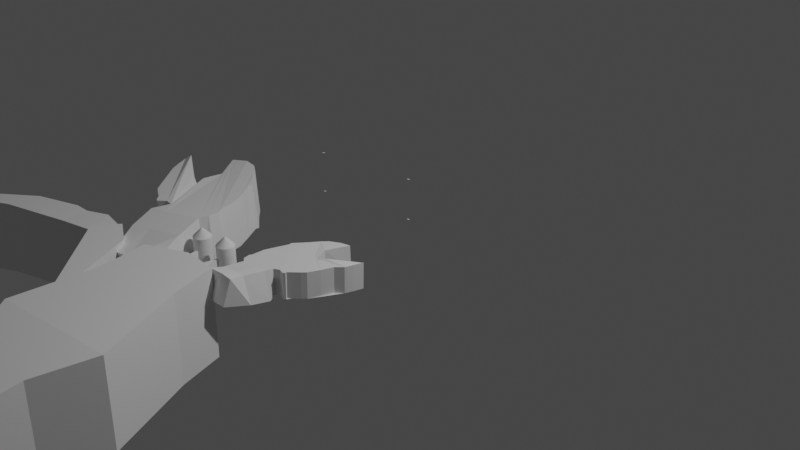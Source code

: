 # Source: Hermit_Crab.blend  (saved by Blender 2.80.42; exported with 4.5.12 LTS)
import bpy
from mathutils import Matrix  # noqa: F401  (used for matrix-valued properties, if any)

bpy.ops.wm.read_factory_settings(use_empty=True)
scene = bpy.context.scene
scene.name = 'Scene'

# ---- collections
col_collection = bpy.data.collections.new('Collection'); scene.collection.children.link(col_collection)
col_collection_1 = bpy.data.collections.new('Collection 1'); col_collection.children.link(col_collection_1)

# ---- world
world_world = bpy.data.worlds.new('World'); scene.world = world_world
world_world.use_nodes = True; world_world.node_tree.nodes.clear()
_N = world_world.node_tree.nodes; _L = world_world.node_tree.links
n0 = _N.new('ShaderNodeOutputWorld'); n0.name = 'World Output'; n0.location = (300, 300)
n1 = _N.new('ShaderNodeBackground'); n1.name = 'Background'; n1.location = (10, 300)
n1.inputs[0].default_value = (0.05088, 0.05088, 0.05088, 1.0)
_L.new(n1.outputs[0], n0.inputs[0])
n0.is_active_output = True
world_world.color = (0.05088, 0.05088, 0.05088)
world_world.use_sun_shadow = False
world_world.sun_shadow_jitter_overblur = 0.0

# ---- cameras
cam_camera = bpy.data.cameras.new('Camera')
cam_camera.clip_end = 100.0
cam_camera.ortho_scale = 7.314
cam_camera.dof.focus_distance = 0.0
cam_camera.dof.aperture_fstop = 128.0

# ---- lights
light_light = bpy.data.lights.new('Light', 'POINT')
light_light.transmission_factor = 0.0
light_light.cutoff_distance = 30.0
light_light.energy = 1000.0
light_light.shadow_buffer_clip_start = 1.001
light_light.shadow_soft_size = 0.1
light_light.shadow_maximum_resolution = 0.006
light_light.use_absolute_resolution = True

# ---- meshes
me_cylinder = bpy.data.meshes.new('Cylinder')
me_cylinder.from_pydata([(-1.26, -0.8176, -0.03529), (-1.444, -0.7722, -0.05445), (-1.622, -0.7898, -0.08443), (-1.379, -1.137, -0.0679), (-1.373, -1.365, -0.04766), (-2.012, -1.085, -0.07045), (-2.062, -1.125, -0.115), (-1.976, -1.272, -0.1059), (-1.917, -1.362, -0.09985), (-1.892, -1.397, -0.09722), (-1.756, -1.477, -0.08308), (-1.633, -1.653, -0.07025), (-1.497, -1.819, -0.05608), (-1.419, -1.867, -0.04801), (-1.23, -1.969, -0.02832), (-1.231, -1.995, -0.02839), (-1.194, -2.016, -0.02454), (-1.106, -1.958, -0.01533), (-1.033, -1.976, -0.007747), (-1.005, -1.978, -0.004898), (-0.9351, -2.1, 0.00241), (-0.7623, -2.052, 0.02041), (-0.4921, -2.01, 0.04855), (-0.4372, -1.936, 0.05426), (-0.4456, -1.818, 0.05339), (-0.4813, -1.773, 0.04967), (-0.5436, -1.567, 0.04319), (-0.6594, -1.392, 0.03113), (-0.7878, -1.214, 0.01387), (-0.7844, -1.173, 0.01422), (-1.01, -1.005, -0.009309), (-1.157, -0.8831, -0.02455), (-1.307, -0.8176, 0.4172), (-1.491, -0.7722, 0.3981), (-1.7, -0.8054, 0.3561), (-1.426, -1.137, 0.3846), (-1.42, -1.365, 0.4049), (-2.059, -1.085, 0.3821), (-2.11, -1.125, 0.3375), (-2.023, -1.272, 0.3466), (-1.964, -1.362, 0.3527), (-1.939, -1.397, 0.3553), (-1.803, -1.477, 0.3694), (-1.68, -1.653, 0.3823), (-1.544, -1.819, 0.3964), (-1.466, -1.867, 0.4045), (-1.277, -1.969, 0.4242), (-1.278, -1.995, 0.4241), (-1.241, -2.016, 0.428), (-1.153, -1.958, 0.4372), (-1.08, -1.976, 0.4448), (-1.052, -1.978, 0.4476), (-1.107, -2.159, 0.4419), (-0.9124, -2.126, 0.4622), (-0.5171, -2.024, 0.5034), (-0.4843, -1.936, 0.5068), (-0.4927, -1.818, 0.5059), (-0.5284, -1.773, 0.5022), (-0.5907, -1.567, 0.4957), (-0.7065, -1.392, 0.4836), (-0.8425, -1.225, 0.4695), (-0.8392, -1.184, 0.4698), (-1.065, -1.016, 0.4463), (-1.204, -0.8831, 0.428), (-0.6053, -2.385, -0.000479), (-0.7781, -2.433, -0.01848), (-0.3343, -2.323, 0.05928), (-0.7554, -2.4, 0.4413), (-0.9576, -2.455, 0.4203), (-0.3822, -2.328, 0.4802), (-0.5705, -2.658, -0.08128), (-0.7443, -2.707, -0.08128), (-0.2948, -2.597, -0.04991), (-0.5188, -2.769, 0.3737), (-0.7147, -2.803, 0.3737), (-0.3062, -2.624, 0.3737), (-1.563, -0.9714, 0.3704), (-1.554, -1.357, -0.09338), (-1.601, -1.357, 0.3591), (-1.469, -1.409, 0.3231), (-0.4813, -1.773, 0.04967), (-0.5436, -1.567, 0.04319), (-0.5907, -1.567, 0.4957), (-0.5284, -1.773, 0.5022), (-1.497, -1.819, -0.05608), (-1.419, -1.867, -0.04801), (-1.466, -1.867, 0.4045), (-1.544, -1.819, 0.3964), (-0.5436, -1.567, 0.04319), (-0.6594, -1.392, 0.03113), (-0.7065, -1.392, 0.4836), (-0.5907, -1.567, 0.4957), (-1.419, -1.867, -0.04801), (-1.23, -1.969, -0.02832), (-1.277, -1.969, 0.4242), (-1.466, -1.867, 0.4045), (-1.26, -0.8176, -0.03529), (-1.444, -0.7722, -0.05445), (-1.491, -0.7722, 0.3981), (-1.307, -0.8176, 0.4172), (-0.6594, -1.392, 0.03113), (-0.7878, -1.214, 0.01387), (-0.8425, -1.225, 0.4695), (-0.7065, -1.392, 0.4836), (-1.23, -1.969, -0.02832), (-1.231, -1.995, -0.02839), (-1.278, -1.995, 0.4241), (-1.277, -1.969, 0.4242), (-1.444, -0.7722, -0.05445), (-1.622, -0.7898, -0.08443), (-1.7, -0.8054, 0.3561), (-1.491, -0.7722, 0.3981), (-0.7878, -1.214, 0.01387), (-0.7844, -1.173, 0.01422), (-0.8392, -1.184, 0.4698), (-0.8425, -1.225, 0.4695), (-1.231, -1.995, -0.02839), (-1.194, -2.016, -0.02454), (-1.241, -2.016, 0.428), (-1.278, -1.995, 0.4241), (-1.622, -0.7898, -0.08443), (-1.379, -1.137, -0.0679), (-1.426, -1.137, 0.3846), (-1.563, -0.9714, 0.3704), (-1.7, -0.8054, 0.3561), (-0.7844, -1.173, 0.01422), (-1.01, -1.005, -0.009309), (-1.065, -1.016, 0.4463), (-0.8392, -1.184, 0.4698), (-1.194, -2.016, -0.02454), (-1.106, -1.958, -0.01533), (-1.153, -1.958, 0.4372), (-1.241, -2.016, 0.428), (-1.379, -1.137, -0.0679), (-1.373, -1.365, -0.04766), (-1.42, -1.365, 0.4049), (-1.426, -1.137, 0.3846), (-1.01, -1.005, -0.009309), (-1.157, -0.8831, -0.02455), (-1.204, -0.8831, 0.428), (-1.065, -1.016, 0.4463), (-1.106, -1.958, -0.01533), (-1.033, -1.976, -0.007747), (-1.08, -1.976, 0.4448), (-1.153, -1.958, 0.4372), (-1.157, -0.8831, -0.02455), (-1.26, -0.8176, -0.03529), (-1.307, -0.8176, 0.4172), (-1.204, -0.8831, 0.428), (-1.033, -1.976, -0.007747), (-1.005, -1.978, -0.004898), (-1.052, -1.978, 0.4476), (-1.08, -1.976, 0.4448), (-1.005, -1.978, -0.004898), (-0.9351, -2.1, 0.00241), (-1.107, -2.159, 0.4419), (-1.052, -1.978, 0.4476), (-2.062, -1.125, -0.115), (-1.976, -1.272, -0.1059), (-2.023, -1.272, 0.3466), (-2.11, -1.125, 0.3375), (-0.4921, -2.01, 0.04855), (-0.5171, -2.024, 0.5034), (-0.3822, -2.328, 0.4802), (-0.3343, -2.323, 0.05928), (-1.976, -1.272, -0.1059), (-1.917, -1.362, -0.09985), (-1.964, -1.362, 0.3527), (-2.023, -1.272, 0.3466), (-0.9124, -2.126, 0.4622), (-1.107, -2.159, 0.4419), (-0.9576, -2.455, 0.4203), (-0.7554, -2.4, 0.4413), (-1.917, -1.362, -0.09985), (-1.892, -1.397, -0.09722), (-1.939, -1.397, 0.3553), (-1.964, -1.362, 0.3527), (-0.4921, -2.01, 0.04855), (-0.4372, -1.936, 0.05426), (-0.4843, -1.936, 0.5068), (-0.5171, -2.024, 0.5034), (-1.892, -1.397, -0.09722), (-1.756, -1.477, -0.08308), (-1.803, -1.477, 0.3694), (-1.939, -1.397, 0.3553), (-0.4372, -1.936, 0.05426), (-0.4456, -1.818, 0.05339), (-0.4927, -1.818, 0.5059), (-0.4843, -1.936, 0.5068), (-1.756, -1.477, -0.08308), (-1.633, -1.653, -0.07025), (-1.68, -1.653, 0.3823), (-1.803, -1.477, 0.3694), (-0.4456, -1.818, 0.05339), (-0.4813, -1.773, 0.04967), (-0.5284, -1.773, 0.5022), (-0.4927, -1.818, 0.5059), (-1.633, -1.653, -0.07025), (-1.497, -1.819, -0.05608), (-1.544, -1.819, 0.3964), (-1.68, -1.653, 0.3823), (-0.3822, -2.328, 0.4802), (-0.7554, -2.4, 0.4413), (-0.5188, -2.769, 0.3737), (-0.3062, -2.624, 0.3737), (-1.107, -2.159, 0.4419), (-0.9351, -2.1, 0.00241), (-0.7781, -2.433, -0.01848), (-0.9576, -2.455, 0.4203), (-0.5171, -2.024, 0.5034), (-0.9124, -2.126, 0.4622), (-0.7554, -2.4, 0.4413), (-0.3822, -2.328, 0.4802), (-0.7623, -2.052, 0.02041), (-0.4921, -2.01, 0.04855), (-0.3343, -2.323, 0.05928), (-0.6053, -2.385, -0.000479), (-0.9576, -2.455, 0.4203), (-0.7781, -2.433, -0.01848), (-0.7443, -2.707, -0.08128), (-0.7147, -2.803, 0.3737), (-0.7554, -2.4, 0.4413), (-0.9576, -2.455, 0.4203), (-0.7147, -2.803, 0.3737), (-0.5188, -2.769, 0.3737), (-1.554, -1.357, -0.09338), (-1.601, -1.357, 0.3591), (-1.469, -1.409, 0.3231), (-1.42, -1.365, 0.4049), (-1.373, -1.365, -0.04766), (-1.429, -1.409, -0.05555), (-1.469, -1.409, 0.3231), (-2.012, -1.085, -0.07045), (-2.059, -1.085, 0.3821), (-1.601, -1.357, 0.3591), (-1.554, -1.357, -0.09338), (-1.327, -1.351, -0.04032), (0.4147, -1.261, 0.3447), (0.5082, -1.203, 0.3424), (0.6105, -1.181, 0.3468), (0.539, -1.415, 0.3548), (0.5749, -1.542, 0.3437), (0.8746, -1.274, 0.3106), (0.9121, -1.286, 0.3325), (0.8906, -1.383, 0.3336), (0.8743, -1.442, 0.3343), (0.8665, -1.466, 0.3346), (0.806, -1.535, 0.3363), (0.7693, -1.653, 0.3379), (0.7239, -1.769, 0.3396), (0.6897, -1.809, 0.3405), (0.6035, -1.899, 0.3429), (0.6084, -1.913, 0.3429), (0.5918, -1.931, 0.3433), (0.5326, -1.915, 0.3444), (0.4958, -1.938, 0.3453), (0.481, -1.944, 0.3457), (0.464, -2.024, 0.3466), (0.36, -2.028, 0.3487), (0.2033, -2.053, 0.3521), (0.16, -2.023, 0.3528), (0.1435, -1.957, 0.3526), (0.1552, -1.926, 0.3522), (0.1528, -1.801, 0.3514), (0.1854, -1.684, 0.35), (0.2248, -1.563, 0.3506), (0.2157, -1.542, 0.3507), (0.3104, -1.409, 0.3478), (0.3695, -1.316, 0.346), (0.4093, -1.263, 0.08214), (0.5028, -1.205, 0.07985), (0.6255, -1.185, 0.0888), (0.5337, -1.417, 0.09221), (0.5695, -1.543, 0.08107), (0.8693, -1.276, 0.04804), (0.9068, -1.288, 0.06992), (0.8853, -1.384, 0.071), (0.869, -1.444, 0.07173), (0.8612, -1.468, 0.07205), (0.8006, -1.536, 0.07374), (0.7639, -1.655, 0.07527), (0.7186, -1.771, 0.07696), (0.6844, -1.811, 0.07793), (0.5981, -1.901, 0.08028), (0.603, -1.915, 0.08028), (0.5864, -1.933, 0.08074), (0.5273, -1.917, 0.08184), (0.4904, -1.94, 0.08274), (0.4756, -1.946, 0.08308), (0.5382, -2.036, 0.0824), (0.4247, -2.052, 0.08483), (0.1884, -2.067, 0.08975), (0.1546, -2.025, 0.09016), (0.1381, -1.958, 0.09005), (0.1499, -1.927, 0.08961), (0.1474, -1.803, 0.08883), (0.1801, -1.686, 0.08739), (0.2254, -1.57, 0.0857), (0.2163, -1.548, 0.08574), (0.311, -1.415, 0.08293), (0.3641, -1.317, 0.08343), (0.3353, -2.238, 0.372), (0.4393, -2.234, 0.3698), (0.1726, -2.254, 0.3573), (0.3894, -2.23, 0.1081), (0.511, -2.224, 0.1056), (0.1706, -2.257, 0.1128), (0.3707, -2.393, 0.4208), (0.474, -2.389, 0.4082), (0.2074, -2.409, 0.4227), (0.3311, -2.473, 0.1639), (0.4438, -2.457, 0.1498), (0.1893, -2.431, 0.1792), (0.5796, -1.301, 0.09051), (0.6753, -1.504, 0.3568), (0.6699, -1.506, 0.09418), (0.6095, -1.557, 0.1244), (0.1552, -1.926, 0.3522), (0.1528, -1.801, 0.3514), (0.1474, -1.803, 0.08883), (0.1499, -1.927, 0.08961), (0.7239, -1.769, 0.3396), (0.6897, -1.809, 0.3405), (0.6844, -1.811, 0.07793), (0.7186, -1.771, 0.07696), (0.1528, -1.801, 0.3514), (0.1854, -1.684, 0.35), (0.1801, -1.686, 0.08739), (0.1474, -1.803, 0.08883), (0.6897, -1.809, 0.3405), (0.6035, -1.899, 0.3429), (0.5981, -1.901, 0.08028), (0.6844, -1.811, 0.07793), (0.4147, -1.261, 0.3447), (0.5082, -1.203, 0.3424), (0.5028, -1.205, 0.07985), (0.4093, -1.263, 0.08214), (0.1854, -1.684, 0.35), (0.2248, -1.563, 0.3506), (0.2254, -1.57, 0.0857), (0.1801, -1.686, 0.08739), (0.6035, -1.899, 0.3429), (0.6084, -1.913, 0.3429), (0.603, -1.915, 0.08028), (0.5981, -1.901, 0.08028), (0.5082, -1.203, 0.3424), (0.6105, -1.181, 0.3468), (0.6255, -1.185, 0.0888), (0.5028, -1.205, 0.07985), (0.2248, -1.563, 0.3506), (0.2157, -1.542, 0.3507), (0.2163, -1.548, 0.08574), (0.2254, -1.57, 0.0857), (0.6084, -1.913, 0.3429), (0.5918, -1.931, 0.3433), (0.5864, -1.933, 0.08074), (0.603, -1.915, 0.08028), (0.6105, -1.181, 0.3468), (0.539, -1.415, 0.3548), (0.5337, -1.417, 0.09221), (0.5796, -1.301, 0.09051), (0.6255, -1.185, 0.0888), (0.2157, -1.542, 0.3507), (0.3104, -1.409, 0.3478), (0.311, -1.415, 0.08293), (0.2163, -1.548, 0.08574), (0.5918, -1.931, 0.3433), (0.5326, -1.915, 0.3444), (0.5273, -1.917, 0.08184), (0.5864, -1.933, 0.08074), (0.539, -1.415, 0.3548), (0.5749, -1.542, 0.3437), (0.5695, -1.543, 0.08107), (0.5337, -1.417, 0.09221), (0.3104, -1.409, 0.3478), (0.3695, -1.316, 0.346), (0.3641, -1.317, 0.08343), (0.311, -1.415, 0.08293), (0.5326, -1.915, 0.3444), (0.4958, -1.938, 0.3453), (0.4904, -1.94, 0.08274), (0.5273, -1.917, 0.08184), (0.3695, -1.316, 0.346), (0.4147, -1.261, 0.3447), (0.4093, -1.263, 0.08214), (0.3641, -1.317, 0.08343), (0.4958, -1.938, 0.3453), (0.481, -1.944, 0.3457), (0.4756, -1.946, 0.08308), (0.4904, -1.94, 0.08274), (0.481, -1.944, 0.3457), (0.464, -2.024, 0.3466), (0.5382, -2.036, 0.0824), (0.4756, -1.946, 0.08308), (0.9121, -1.286, 0.3325), (0.8906, -1.383, 0.3336), (0.8853, -1.384, 0.071), (0.9068, -1.288, 0.06992), (0.2033, -2.053, 0.3521), (0.1884, -2.067, 0.08975), (0.1706, -2.257, 0.1128), (0.1726, -2.254, 0.3573), (0.8906, -1.383, 0.3336), (0.8743, -1.442, 0.3343), (0.869, -1.444, 0.07173), (0.8853, -1.384, 0.071), (0.4247, -2.052, 0.08483), (0.5382, -2.036, 0.0824), (0.511, -2.224, 0.1056), (0.3894, -2.23, 0.1081), (0.8743, -1.442, 0.3343), (0.8665, -1.466, 0.3346), (0.8612, -1.468, 0.07205), (0.869, -1.444, 0.07173), (0.2033, -2.053, 0.3521), (0.16, -2.023, 0.3528), (0.1546, -2.025, 0.09016), (0.1884, -2.067, 0.08975), (0.8665, -1.466, 0.3346), (0.806, -1.535, 0.3363), (0.8006, -1.536, 0.07374), (0.8612, -1.468, 0.07205), (0.16, -2.023, 0.3528), (0.1435, -1.957, 0.3526), (0.1381, -1.958, 0.09005), (0.1546, -2.025, 0.09016), (0.806, -1.535, 0.3363), (0.7693, -1.653, 0.3379), (0.7639, -1.655, 0.07527), (0.8006, -1.536, 0.07374), (0.1435, -1.957, 0.3526), (0.1552, -1.926, 0.3522), (0.1499, -1.927, 0.08961), (0.1381, -1.958, 0.09005), (0.7693, -1.653, 0.3379), (0.7239, -1.769, 0.3396), (0.7186, -1.771, 0.07696), (0.7639, -1.655, 0.07527), (0.1706, -2.257, 0.1128), (0.3894, -2.23, 0.1081), (0.3311, -2.473, 0.1639), (0.1893, -2.431, 0.1792), (0.5382, -2.036, 0.0824), (0.464, -2.024, 0.3466), (0.4393, -2.234, 0.3698), (0.511, -2.224, 0.1056), (0.1884, -2.067, 0.08975), (0.4247, -2.052, 0.08483), (0.3894, -2.23, 0.1081), (0.1706, -2.257, 0.1128), (0.36, -2.028, 0.3487), (0.2033, -2.053, 0.3521), (0.1726, -2.254, 0.3573), (0.3353, -2.238, 0.372), (0.511, -2.224, 0.1056), (0.4393, -2.234, 0.3698), (0.474, -2.389, 0.4082), (0.4438, -2.457, 0.1498), (0.3894, -2.23, 0.1081), (0.511, -2.224, 0.1056), (0.4438, -2.457, 0.1498), (0.3311, -2.473, 0.1639), (0.6753, -1.504, 0.3568), (0.6699, -1.506, 0.09418), (0.6095, -1.557, 0.1244), (0.5695, -1.543, 0.08107), (0.5749, -1.542, 0.3437), (0.6139, -1.556, 0.3441), (0.6095, -1.557, 0.1244), (0.8746, -1.274, 0.3106), (0.8693, -1.276, 0.04804), (0.6699, -1.506, 0.09418), (0.6753, -1.504, 0.3568), (0.5467, -1.542, 0.3428)], [], [(5, 6, 38, 37), (65, 64, 70, 71), (20, 21, 64, 65), (71, 70, 73, 74), (70, 72, 75, 73), (64, 66, 72, 70), (66, 69, 75, 72), (80, 81, 82, 83), (26, 81, 80, 25), (58, 82, 81, 26), (57, 83, 82, 58), (25, 80, 83, 57), (84, 85, 86, 87), (13, 85, 84, 12), (45, 86, 85, 13), (44, 87, 86, 45), (12, 84, 87, 44), (88, 89, 90, 91), (27, 89, 88, 26), (59, 90, 89, 27), (58, 91, 90, 59), (26, 88, 91, 58), (92, 93, 94, 95), (14, 93, 92, 13), (46, 94, 93, 14), (45, 95, 94, 46), (13, 92, 95, 45), (96, 97, 98, 99), (1, 97, 96, 0), (33, 98, 97, 1), (32, 99, 98, 33), (0, 96, 99, 32), (100, 101, 102, 103), (28, 101, 100, 27), (60, 102, 101, 28), (59, 103, 102, 60), (27, 100, 103, 59), (104, 105, 106, 107), (15, 105, 104, 14), (47, 106, 105, 15), (46, 107, 106, 47), (14, 104, 107, 46), (108, 109, 110, 111), (2, 109, 108, 1), (34, 110, 109, 2), (33, 111, 110, 34), (1, 108, 111, 33), (112, 113, 114, 115), (29, 113, 112, 28), (61, 114, 113, 29), (60, 115, 114, 61), (28, 112, 115, 60), (116, 117, 118, 119), (16, 117, 116, 15), (48, 118, 117, 16), (47, 119, 118, 48), (15, 116, 119, 47), (120, 121, 122, 123, 124), (3, 121, 120, 2), (35, 122, 121, 3), (76, 123, 122, 35), (34, 124, 123, 76), (2, 120, 124, 34), (125, 126, 127, 128), (30, 126, 125, 29), (62, 127, 126, 30), (61, 128, 127, 62), (29, 125, 128, 61), (129, 130, 131, 132), (17, 130, 129, 16), (49, 131, 130, 17), (48, 132, 131, 49), (16, 129, 132, 48), (133, 134, 135, 136), (4, 134, 133, 3), (36, 135, 134, 4), (35, 136, 135, 36), (3, 133, 136, 35), (137, 138, 139, 140), (31, 138, 137, 30), (63, 139, 138, 31), (62, 140, 139, 63), (30, 137, 140, 62), (141, 142, 143, 144), (18, 142, 141, 17), (50, 143, 142, 18), (49, 144, 143, 50), (17, 141, 144, 49), (145, 146, 147, 148), (0, 146, 145, 31), (32, 147, 146, 0), (63, 148, 147, 32), (31, 145, 148, 63), (149, 150, 151, 152), (19, 150, 149, 18), (51, 151, 150, 19), (50, 152, 151, 51), (18, 149, 152, 50), (153, 154, 155, 156), (20, 154, 153, 19), (52, 155, 154, 20), (51, 156, 155, 52), (19, 153, 156, 51), (157, 158, 159, 160), (7, 158, 157, 6), (39, 159, 158, 7), (38, 160, 159, 39), (6, 157, 160, 38), (161, 162, 163, 164), (54, 162, 161, 22), (69, 163, 162, 54), (66, 164, 163, 69), (22, 161, 164, 66), (165, 166, 167, 168), (8, 166, 165, 7), (40, 167, 166, 8), (39, 168, 167, 40), (7, 165, 168, 39), (169, 170, 171, 172), (52, 170, 169, 53), (68, 171, 170, 52), (67, 172, 171, 68), (53, 169, 172, 67), (173, 174, 175, 176), (9, 174, 173, 8), (41, 175, 174, 9), (40, 176, 175, 41), (8, 173, 176, 40), (177, 178, 179, 180), (23, 178, 177, 22), (55, 179, 178, 23), (54, 180, 179, 55), (22, 177, 180, 54), (181, 182, 183, 184), (10, 182, 181, 9), (42, 183, 182, 10), (41, 184, 183, 42), (9, 181, 184, 41), (185, 186, 187, 188), (24, 186, 185, 23), (56, 187, 186, 24), (55, 188, 187, 56), (23, 185, 188, 55), (189, 190, 191, 192), (11, 190, 189, 10), (43, 191, 190, 11), (42, 192, 191, 43), (10, 189, 192, 42), (193, 194, 195, 196), (25, 194, 193, 24), (57, 195, 194, 25), (56, 196, 195, 57), (24, 193, 196, 56), (197, 198, 199, 200), (12, 198, 197, 11), (44, 199, 198, 12), (43, 200, 199, 44), (11, 197, 200, 43), (201, 202, 203, 204), (67, 202, 201, 69), (73, 203, 202, 67), (75, 204, 203, 73), (69, 201, 204, 75), (205, 206, 207, 208), (20, 206, 205, 52), (65, 207, 206, 20), (68, 208, 207, 65), (52, 205, 208, 68), (209, 210, 211, 212), (53, 210, 209, 54), (67, 211, 210, 53), (69, 212, 211, 67), (54, 209, 212, 69), (213, 214, 215, 216), (22, 214, 213, 21), (66, 215, 214, 22), (64, 216, 215, 66), (21, 213, 216, 64), (217, 218, 219, 220), (65, 218, 217, 68), (71, 219, 218, 65), (74, 220, 219, 71), (68, 217, 220, 74), (221, 222, 223, 224), (68, 222, 221, 67), (74, 223, 222, 68), (73, 224, 223, 74), (67, 221, 224, 73), (77, 78, 79, 230), (78, 226, 225, 77), (79, 227, 226, 78), (228, 229, 230, 231), (4, 229, 228, 36), (36, 228, 231, 79), (232, 233, 234, 235), (37, 233, 232, 5), (78, 234, 233, 37), (77, 235, 234, 78), (5, 232, 235, 77), (43, 44, 42), (42, 44, 45, 41), (41, 45, 46, 40), (40, 46, 47, 39), (39, 47, 48, 38), (38, 48, 49, 37), (35, 53, 54, 76), (76, 54, 55, 34), (34, 55, 56, 33), (33, 56, 57, 32), (58, 63, 32, 57), (59, 62, 63, 58), (60, 61, 62, 59), (205, 53, 51), (53, 35, 228, 51), (49, 50, 51, 37), (78, 37, 51, 79), (35, 36, 79, 51), (21, 20, 23, 22), (20, 19, 24, 23), (19, 18, 25, 24), (18, 17, 26, 25), (17, 16, 27, 26), (16, 15, 28, 27), (15, 14, 29, 28), (14, 13, 30, 29), (13, 12, 236, 31, 30), (0, 31, 2, 1), (2, 31, 236, 3), (6, 5, 8, 7), (8, 5, 77, 9), (4, 3, 236, 11), (11, 236, 12), (11, 230, 189), (4, 11, 230), (9, 77, 230, 189), (242, 243, 275, 274), (302, 301, 307, 308), (257, 258, 301, 302), (308, 307, 310, 311), (307, 309, 312, 310), (301, 303, 309, 307), (303, 306, 312, 309), (317, 318, 319, 320), (263, 318, 317, 262), (295, 319, 318, 263), (294, 320, 319, 295), (262, 317, 320, 294), (321, 322, 323, 324), (250, 322, 321, 249), (282, 323, 322, 250), (281, 324, 323, 282), (249, 321, 324, 281), (325, 326, 327, 328), (264, 326, 325, 263), (296, 327, 326, 264), (295, 328, 327, 296), (263, 325, 328, 295), (329, 330, 331, 332), (251, 330, 329, 250), (283, 331, 330, 251), (282, 332, 331, 283), (250, 329, 332, 282), (333, 334, 335, 336), (238, 334, 333, 237), (270, 335, 334, 238), (269, 336, 335, 270), (237, 333, 336, 269), (337, 338, 339, 340), (265, 338, 337, 264), (297, 339, 338, 265), (296, 340, 339, 297), (264, 337, 340, 296), (341, 342, 343, 344), (252, 342, 341, 251), (284, 343, 342, 252), (283, 344, 343, 284), (251, 341, 344, 283), (345, 346, 347, 348), (239, 346, 345, 238), (271, 347, 346, 239), (270, 348, 347, 271), (238, 345, 348, 270), (349, 350, 351, 352), (266, 350, 349, 265), (298, 351, 350, 266), (297, 352, 351, 298), (265, 349, 352, 297), (353, 354, 355, 356), (253, 354, 353, 252), (285, 355, 354, 253), (284, 356, 355, 285), (252, 353, 356, 284), (357, 358, 359, 360, 361), (240, 358, 357, 239), (272, 359, 358, 240), (313, 360, 359, 272), (271, 361, 360, 313), (239, 357, 361, 271), (362, 363, 364, 365), (267, 363, 362, 266), (299, 364, 363, 267), (298, 365, 364, 299), (266, 362, 365, 298), (366, 367, 368, 369), (254, 367, 366, 253), (286, 368, 367, 254), (285, 369, 368, 286), (253, 366, 369, 285), (370, 371, 372, 373), (241, 371, 370, 240), (273, 372, 371, 241), (272, 373, 372, 273), (240, 370, 373, 272), (374, 375, 376, 377), (268, 375, 374, 267), (300, 376, 375, 268), (299, 377, 376, 300), (267, 374, 377, 299), (378, 379, 380, 381), (255, 379, 378, 254), (287, 380, 379, 255), (286, 381, 380, 287), (254, 378, 381, 286), (382, 383, 384, 385), (237, 383, 382, 268), (269, 384, 383, 237), (300, 385, 384, 269), (268, 382, 385, 300), (386, 387, 388, 389), (256, 387, 386, 255), (288, 388, 387, 256), (287, 389, 388, 288), (255, 386, 389, 287), (390, 391, 392, 393), (257, 391, 390, 256), (289, 392, 391, 257), (288, 393, 392, 289), (256, 390, 393, 288), (394, 395, 396, 397), (244, 395, 394, 243), (276, 396, 395, 244), (275, 397, 396, 276), (243, 394, 397, 275), (398, 399, 400, 401), (291, 399, 398, 259), (306, 400, 399, 291), (303, 401, 400, 306), (259, 398, 401, 303), (402, 403, 404, 405), (245, 403, 402, 244), (277, 404, 403, 245), (276, 405, 404, 277), (244, 402, 405, 276), (406, 407, 408, 409), (289, 407, 406, 290), (305, 408, 407, 289), (304, 409, 408, 305), (290, 406, 409, 304), (410, 411, 412, 413), (246, 411, 410, 245), (278, 412, 411, 246), (277, 413, 412, 278), (245, 410, 413, 277), (414, 415, 416, 417), (260, 415, 414, 259), (292, 416, 415, 260), (291, 417, 416, 292), (259, 414, 417, 291), (418, 419, 420, 421), (247, 419, 418, 246), (279, 420, 419, 247), (278, 421, 420, 279), (246, 418, 421, 278), (422, 423, 424, 425), (261, 423, 422, 260), (293, 424, 423, 261), (292, 425, 424, 293), (260, 422, 425, 292), (426, 427, 428, 429), (248, 427, 426, 247), (280, 428, 427, 248), (279, 429, 428, 280), (247, 426, 429, 279), (430, 431, 432, 433), (262, 431, 430, 261), (294, 432, 431, 262), (293, 433, 432, 294), (261, 430, 433, 293), (434, 435, 436, 437), (249, 435, 434, 248), (281, 436, 435, 249), (280, 437, 436, 281), (248, 434, 437, 280), (438, 439, 440, 441), (304, 439, 438, 306), (310, 440, 439, 304), (312, 441, 440, 310), (306, 438, 441, 312), (442, 443, 444, 445), (257, 443, 442, 289), (302, 444, 443, 257), (305, 445, 444, 302), (289, 442, 445, 305), (446, 447, 448, 449), (290, 447, 446, 291), (304, 448, 447, 290), (306, 449, 448, 304), (291, 446, 449, 306), (450, 451, 452, 453), (259, 451, 450, 258), (303, 452, 451, 259), (301, 453, 452, 303), (258, 450, 453, 301), (454, 455, 456, 457), (302, 455, 454, 305), (308, 456, 455, 302), (311, 457, 456, 308), (305, 454, 457, 311), (458, 459, 460, 461), (305, 459, 458, 304), (311, 460, 459, 305), (310, 461, 460, 311), (304, 458, 461, 310), (314, 315, 316, 467), (315, 463, 462, 314), (316, 464, 463, 315), (465, 466, 467, 468), (241, 466, 465, 273), (273, 465, 468, 316), (469, 470, 471, 472), (274, 470, 469, 242), (315, 471, 470, 274), (314, 472, 471, 315), (242, 469, 472, 314), (280, 281, 279), (279, 281, 282, 278), (278, 282, 283, 277), (277, 283, 284, 276), (276, 284, 285, 275), (275, 285, 286, 274), (272, 290, 291, 313), (313, 291, 292, 271), (271, 292, 293, 270), (270, 293, 294, 269), (295, 300, 269, 294), (296, 299, 300, 295), (297, 298, 299, 296), (442, 290, 288), (290, 272, 465, 288), (286, 287, 288, 274), (315, 274, 288, 316), (272, 273, 316, 288), (258, 257, 260, 259), (257, 256, 261, 260), (256, 255, 262, 261), (255, 254, 263, 262), (254, 253, 264, 263), (253, 252, 265, 264), (252, 251, 266, 265), (251, 250, 267, 266), (250, 249, 473, 268, 267), (237, 268, 239, 238), (239, 268, 473, 240), (243, 242, 245, 244), (245, 242, 314, 246), (241, 240, 473, 248), (248, 473, 249), (248, 467, 426), (241, 248, 467), (246, 314, 467, 426)])
_uv = me_cylinder.uv_layers.new(name='UVMap')
_uv.uv.foreach_set('vector', [0.0, 0.0, 0.0, 0.0, 0.0, 0.0, 0.0, 0.0, 0.0, 0.0, 0.0, 0.0, 0.0, 0.0, 0.0, 0.0, 0.0, 0.0, 0.0, 0.0, 0.0, 0.0, 0.0, 0.0, 0.0, 0.0, 0.0, 0.0, 0.0, 0.0, 0.0, 0.0, 0.0, 0.0, 0.0, 0.0, 0.0, 0.0, 0.0, 0.0, 0.0, 0.0, 0.0, 0.0, 0.0, 0.0, 0.0, 0.0, 0.0, 0.0, 0.0, 0.0, 0.0, 0.0, 0.0, 0.0, 0.0, 0.0, 0.0, 0.0, 0.0, 0.0, 0.0, 0.0, 0.0, 0.0, 0.0, 0.0, 0.0, 0.0, 0.0, 0.0, 0.0, 0.0, 0.0, 0.0, 0.0, 0.0, 0.0, 0.0, 0.0, 0.0, 0.0, 0.0, 0.0, 0.0, 0.0, 0.0, 0.0, 0.0, 0.0, 0.0, 0.0, 0.0, 0.0, 0.0, 0.0, 0.0, 0.0, 0.0, 0.0, 0.0, 0.0, 0.0, 0.0, 0.0, 0.0, 0.0, 0.0, 0.0, 0.0, 0.0, 0.0, 0.0, 0.0, 0.0, 0.0, 0.0, 0.0, 0.0, 0.0, 0.0, 0.0, 0.0, 0.0, 0.0, 0.0, 0.0, 0.0, 0.0, 0.0, 0.0, 0.0, 0.0, 0.0, 0.0, 0.0, 0.0, 0.0, 0.0, 0.0, 0.0, 0.0, 0.0, 0.0, 0.0, 0.0, 0.0, 0.0, 0.0, 0.0, 0.0, 0.0, 0.0, 0.0, 0.0, 0.0, 0.0, 0.0, 0.0, 0.0, 0.0, 0.0, 0.0, 0.0, 0.0, 0.0, 0.0, 0.0, 0.0, 0.0, 0.0, 0.0, 0.0, 0.0, 0.0, 0.0, 0.0, 0.0, 0.0, 0.0, 0.0, 0.0, 0.0, 0.0, 0.0, 0.0, 0.0, 0.0, 0.0, 0.0, 0.0, 0.0, 0.0, 0.0, 0.0, 0.0, 0.0, 0.0, 0.0, 0.0, 0.0, 0.0, 0.0, 0.0, 0.0, 0.0, 0.0, 0.0, 0.0, 0.0, 0.0, 0.0, 0.0, 0.0, 0.0, 0.0, 0.0, 0.0, 0.0, 0.0, 0.0, 0.0, 0.0, 0.0, 0.0, 0.0, 0.0, 0.0, 0.0, 0.0, 0.0, 0.0, 0.0, 0.0, 0.0, 0.0, 0.0, 0.0, 0.0, 0.0, 0.0, 0.0, 0.0, 0.0, 0.0, 0.0, 0.0, 0.0, 0.0, 0.0, 0.0, 0.0, 0.0, 0.0, 0.0, 0.0, 0.0, 0.0, 0.0, 0.0, 0.0, 0.0, 0.0, 0.0, 0.0, 0.0, 0.0, 0.0, 0.0, 0.0, 0.0, 0.0, 0.0, 0.0, 0.0, 0.0, 0.0, 0.0, 0.0, 0.0, 0.0, 0.0, 0.0, 0.0, 0.0, 0.0, 0.0, 0.0, 0.0, 0.0, 0.0, 0.0, 0.0, 0.0, 0.0, 0.0, 0.0, 0.0, 0.0, 0.0, 0.0, 0.0, 0.0, 0.0, 0.0, 0.0, 0.0, 0.0, 0.0, 0.0, 0.0, 0.0, 0.0, 0.0, 0.0, 0.0, 0.0, 0.0, 0.0, 0.0, 0.0, 0.0, 0.0, 0.0, 0.0, 0.0, 0.0, 0.0, 0.0, 0.0, 0.0, 0.0, 0.0, 0.0, 0.0, 0.0, 0.0, 0.0, 0.0, 0.0, 0.0, 0.0, 0.0, 0.0, 0.0, 0.0, 0.0, 0.0, 0.0, 0.0, 0.0, 0.0, 0.0, 0.0, 0.0, 0.0, 0.0, 0.0, 0.0, 0.0, 0.0, 0.0, 0.0, 0.0, 0.0, 0.0, 0.0, 0.0, 0.0, 0.0, 0.0, 0.0, 0.0, 0.0, 0.0, 0.0, 0.0, 0.0, 0.0, 0.0, 0.0, 0.0, 0.0, 0.0, 0.0, 0.0, 0.0, 0.0, 0.0, 0.0, 0.0, 0.0, 0.0, 0.0, 0.0, 0.0, 0.0, 0.0, 0.0, 0.0, 0.0, 0.0, 0.0, 0.0, 0.0, 0.0, 0.0, 0.0, 0.0, 0.0, 0.0, 0.0, 0.0, 0.0, 0.0, 0.0, 0.0, 0.0, 0.0, 0.0, 0.0, 0.0, 0.0, 0.0, 0.0, 0.0, 0.0, 0.0, 0.0, 0.0, 0.0, 0.0, 0.0, 0.0, 0.0, 0.0, 0.0, 0.0, 0.0, 0.0, 0.0, 0.0, 0.0, 0.0, 0.0, 0.0, 0.0, 0.0, 0.0, 0.0, 0.0, 0.0, 0.0, 0.0, 0.0, 0.0, 0.0, 0.0, 0.0, 0.0, 0.0, 0.0, 0.0, 0.0, 0.0, 0.0, 0.0, 0.0, 0.0, 0.0, 0.0, 0.0, 0.0, 0.0, 0.0, 0.0, 0.0, 0.0, 0.0, 0.0, 0.0, 0.0, 0.0, 0.0, 0.0, 0.0, 0.0, 0.0, 0.0, 0.0, 0.0, 0.0, 0.0, 0.0, 0.0, 0.0, 0.0, 0.0, 0.0, 0.0, 0.0, 0.0, 0.0, 0.0, 0.0, 0.0, 0.0, 0.0, 0.0, 0.0, 0.0, 0.0, 0.0, 0.0, 0.0, 0.0, 0.0, 0.0, 0.0, 0.0, 0.0, 0.0, 0.0, 0.0, 0.0, 0.0, 0.0, 0.0, 0.0, 0.0, 0.0, 0.0, 0.0, 0.0, 0.0, 0.0, 0.0, 0.0, 0.0, 0.0, 0.0, 0.0, 0.0, 0.0, 0.0, 0.0, 0.0, 0.0, 0.0, 0.0, 0.0, 0.0, 0.0, 0.0, 0.0, 0.0, 0.0, 0.0, 0.0, 0.0, 0.0, 0.0, 0.0, 0.0, 0.0, 0.0, 0.0, 0.0, 0.0, 0.0, 0.0, 0.0, 0.0, 0.0, 0.0, 0.0, 0.0, 0.0, 0.0, 0.0, 0.0, 0.0, 0.0, 0.0, 0.0, 0.0, 0.0, 0.0, 0.0, 0.0, 0.0, 0.0, 0.0, 0.0, 0.0, 0.0, 0.0, 0.0, 0.0, 0.0, 0.0, 0.0, 0.0, 0.0, 0.0, 0.0, 0.0, 0.0, 0.0, 0.0, 0.0, 0.0, 0.0, 0.0, 0.0, 0.0, 0.0, 0.0, 0.0, 0.0, 0.0, 0.0, 0.0, 0.0, 0.0, 0.0, 0.0, 0.0, 0.0, 0.0, 0.0, 0.0, 0.0, 0.0, 0.0, 0.0, 0.0, 0.0, 0.0, 0.0, 0.0, 0.0, 0.0, 0.0, 0.0, 0.0, 0.0, 0.0, 0.0, 0.0, 0.0, 0.0, 0.0, 0.0, 0.0, 0.0, 0.0, 0.0, 0.0, 0.0, 0.0, 0.0, 0.0, 0.0, 0.0, 0.0, 0.0, 0.0, 0.0, 0.0, 0.0, 0.0, 0.0, 0.0, 0.0, 0.0, 0.0, 0.0, 0.0, 0.0, 0.0, 0.0, 0.0, 0.0, 0.0, 0.0, 0.0, 0.0, 0.0, 0.0, 0.0, 0.0, 0.0, 0.0, 0.0, 0.0, 0.0, 0.0, 0.0, 0.0, 0.0, 0.0, 0.0, 0.0, 0.0, 0.0, 0.0, 0.0, 0.0, 0.0, 0.0, 0.0, 0.0, 0.0, 0.0, 0.0, 0.0, 0.0, 0.0, 0.0, 0.0, 0.0, 0.0, 0.0, 0.0, 0.0, 0.0, 0.0, 0.0, 0.0, 0.0, 0.0, 0.0, 0.0, 0.0, 0.0, 0.0, 0.0, 0.0, 0.0, 0.0, 0.0, 0.0, 0.0, 0.0, 0.0, 0.0, 0.0, 0.0, 0.0, 0.0, 0.0, 0.0, 0.0, 0.0, 0.0, 0.0, 0.0, 0.0, 0.0, 0.0, 0.0, 0.0, 0.0, 0.0, 0.0, 0.0, 0.0, 0.0, 0.0, 0.0, 0.0, 0.0, 0.0, 0.0, 0.0, 0.0, 0.0, 0.0, 0.0, 0.0, 0.0, 0.0, 0.0, 0.0, 0.0, 0.0, 0.0, 0.0, 0.0, 0.0, 0.0, 0.0, 0.0, 0.0, 0.0, 0.0, 0.0, 0.0, 0.0, 0.0, 0.0, 0.0, 0.0, 0.0, 0.0, 0.0, 0.0, 0.0, 0.0, 0.0, 0.0, 0.0, 0.0, 0.0, 0.0, 0.0, 0.0, 0.0, 0.0, 0.0, 0.0, 0.0, 0.0, 0.0, 0.0, 0.0, 0.0, 0.0, 0.0, 0.0, 0.0, 0.0, 0.0, 0.0, 0.0, 0.0, 0.0, 0.0, 0.0, 0.0, 0.0, 0.0, 0.0, 0.0, 0.0, 0.0, 0.0, 0.0, 0.0, 0.0, 0.0, 0.0, 0.0, 0.0, 0.0, 0.0, 0.0, 0.0, 0.0, 0.0, 0.0, 0.0, 0.0, 0.0, 0.0, 0.0, 0.0, 0.0, 0.0, 0.0, 0.0, 0.0, 0.0, 0.0, 0.0, 0.0, 0.0, 0.0, 0.0, 0.0, 0.0, 0.0, 0.0, 0.0, 0.0, 0.0, 0.0, 0.0, 0.0, 0.0, 0.0, 0.0, 0.0, 0.0, 0.0, 0.0, 0.0, 0.0, 0.0, 0.0, 0.0, 0.0, 0.0, 0.0, 0.0, 0.0, 0.0, 0.0, 0.0, 0.0, 0.0, 0.0, 0.0, 0.0, 0.0, 0.0, 0.0, 0.0, 0.0, 0.0, 0.0, 0.0, 0.0, 0.0, 0.0, 0.0, 0.0, 0.0, 0.0, 0.0, 0.0, 0.0, 0.0, 0.0, 0.0, 0.0, 0.0, 0.0, 0.0, 0.0, 0.0, 0.0, 0.0, 0.0, 0.0, 0.0, 0.0, 0.0, 0.0, 0.0, 0.0, 0.0, 0.0, 0.0, 0.0, 0.0, 0.0, 0.0, 0.0, 0.0, 0.0, 0.0, 0.0, 0.0, 0.0, 0.0, 0.0, 0.0, 0.0, 0.0, 0.0, 0.0, 0.0, 0.0, 0.0, 0.0, 0.0, 0.0, 0.0, 0.0, 0.0, 0.0, 0.0, 0.0, 0.0, 0.0, 0.0, 0.0, 0.0, 0.0, 0.0, 0.0, 0.0, 0.0, 0.0, 0.0, 0.0, 0.0, 0.0, 0.0, 0.0, 0.0, 0.0, 0.0, 0.0, 0.0, 0.0, 0.0, 0.0, 0.0, 0.0, 0.0, 0.0, 0.0, 0.0, 0.0, 0.0, 0.0, 0.0, 0.0, 0.0, 0.0, 0.0, 0.0, 0.0, 0.0, 0.0, 0.0, 0.0, 0.0, 0.0, 0.0, 0.0, 0.0, 0.0, 0.0, 0.0, 0.0, 0.0, 0.0, 0.0, 0.0, 0.0, 0.0, 0.0, 0.0, 0.0, 0.0, 0.0, 0.0, 0.0, 0.0, 0.0, 0.0, 0.0, 0.0, 0.0, 0.0, 0.0, 0.0, 0.0, 0.0, 0.0, 0.0, 0.0, 0.0, 0.0, 0.0, 0.0, 0.0, 0.0, 0.0, 0.0, 0.0, 0.0, 0.0, 0.0, 0.0, 0.0, 0.0, 0.0, 0.0, 0.0, 0.0, 0.0, 0.0, 0.0, 0.0, 0.0, 0.0, 0.0, 0.0, 0.0, 0.0, 0.0, 0.0, 0.0, 0.0, 0.0, 0.0, 0.0, 0.0, 0.0, 0.0, 0.0, 0.0, 0.0, 0.0, 0.0, 0.0, 0.0, 0.0, 0.0, 0.0, 0.0, 0.0, 0.0, 0.0, 0.0, 0.0, 0.0, 0.0, 0.0, 0.0, 0.0, 0.0, 0.0, 0.0, 0.0, 0.0, 0.0, 0.0, 0.0, 0.0, 0.0, 0.0, 0.0, 0.0, 0.0, 0.0, 0.0, 0.0, 0.0, 0.0, 0.0, 0.0, 0.0, 0.0, 0.0, 0.0, 0.0, 0.0, 0.0, 0.0, 0.0, 0.0, 0.0, 0.0, 0.0, 0.0, 0.0, 0.0, 0.0, 0.0, 0.0, 0.0, 0.0, 0.0, 0.0, 0.0, 0.0, 0.0, 0.0, 0.0, 0.0, 0.0, 0.0, 0.0, 0.0, 0.0, 0.0, 0.0, 0.0, 0.0, 0.0, 0.0, 0.0, 0.0, 0.0, 0.0, 0.0, 0.0, 0.0, 0.0, 0.0, 0.0, 0.0, 0.0, 0.0, 0.0, 0.0, 0.0, 0.0, 0.0, 0.0, 0.0, 0.0, 0.0, 0.0, 0.0, 0.0, 0.0, 0.0, 0.0, 0.0, 0.0, 0.0, 0.0, 0.0, 0.0, 0.0, 0.0, 0.0, 0.0, 0.0, 0.0, 0.0, 0.0, 0.0, 0.0, 0.0, 0.0, 0.0, 0.0, 0.0, 0.0, 0.0, 0.0, 0.0, 0.0, 0.0, 0.0, 0.0, 0.0, 0.0, 0.0, 0.0, 0.0, 0.0, 0.0, 0.0, 0.0, 0.0, 0.0, 0.0, 0.0, 0.0, 0.0, 0.0, 0.0, 0.0, 0.0, 0.0, 0.0, 0.0, 0.0, 0.0, 0.0, 0.0, 0.0, 0.0, 0.0, 0.0, 0.0, 0.0, 0.0, 0.0, 0.0, 0.0, 0.0, 0.0, 0.0, 0.0, 0.0, 0.0, 0.0, 0.0, 0.0, 0.0, 0.0, 0.0, 0.0, 0.0, 0.0, 0.0, 0.0, 0.0, 0.0, 0.0, 0.0, 0.0, 0.0, 0.0, 0.0, 0.0, 0.0, 0.0, 0.0, 0.0, 0.0, 0.0, 0.0, 0.0, 0.0, 0.0, 0.0, 0.0, 0.0, 0.0, 0.0, 0.0, 0.0, 0.0, 0.0, 0.0, 0.0, 0.0, 0.0, 0.0, 0.0, 0.0, 0.0, 0.0, 0.0, 0.0, 0.0, 0.0, 0.0, 0.0, 0.0, 0.0, 0.0, 0.0, 0.0, 0.0, 0.0, 0.0, 0.0, 0.0, 0.0, 0.0, 0.0, 0.0, 0.0, 0.0, 0.0, 0.0, 0.0, 0.0, 0.0, 0.0, 0.0, 0.0, 0.0, 0.0, 0.0, 0.0, 0.0, 0.0, 0.0, 0.0, 0.0, 0.0, 0.0, 0.0, 0.0, 0.0, 0.0, 0.0, 0.0, 0.0, 0.0, 0.0, 0.0, 0.0, 0.0, 0.0, 0.0, 0.0, 0.0, 0.0, 0.0, 0.0, 0.0, 0.0, 0.0, 0.0, 0.0, 0.0, 0.0, 0.0, 0.0, 0.0, 0.0, 0.0, 0.0, 0.0, 0.0, 0.0, 0.0, 0.0, 0.0, 0.0, 0.0, 0.0, 0.0, 0.0, 0.0, 0.0, 0.0, 0.0, 0.0, 0.0, 0.0, 0.0, 0.0, 0.0, 0.0, 0.0, 0.0, 0.0, 0.0, 0.0, 0.0, 0.0, 0.0, 0.0, 0.0, 0.0, 0.0, 0.0, 0.0, 0.0, 0.0, 0.0, 0.0, 0.0, 0.0, 0.0, 0.0, 0.0, 0.0, 0.0, 0.0, 0.0, 0.0, 0.0, 0.0, 0.0, 0.0, 0.0, 0.0, 0.0, 0.0, 0.0, 0.0, 0.0, 0.0, 0.0, 0.0, 0.0, 0.0, 0.0, 0.0, 0.0, 0.0, 0.0, 0.0, 0.0, 0.0, 0.0, 0.0, 0.0, 0.0, 0.0, 0.0, 0.0, 0.0, 0.0, 0.0, 0.0, 0.0, 0.0, 0.0, 0.0, 0.0, 0.0, 0.0, 0.0, 0.0, 0.0, 0.0, 0.0, 0.0, 0.0, 0.0, 0.0, 0.0, 0.0, 0.0, 0.0, 0.0, 0.0, 0.0, 0.0, 0.0, 0.0, 0.0, 0.0, 0.0, 0.0, 0.0, 0.0, 0.0, 0.0, 0.0, 0.0, 0.0, 0.0, 0.0, 0.0, 0.0, 0.0, 0.0, 0.0, 0.0, 0.0, 0.0, 0.0, 0.0, 0.0, 0.0, 0.0, 0.0, 0.0, 0.0, 0.0, 0.0, 0.0, 0.0, 0.0, 0.0, 0.0, 0.0, 0.0, 0.0, 0.0, 0.0, 0.0, 0.0, 0.0, 0.0, 0.0, 0.0, 0.0, 0.0, 0.0, 0.0, 0.0, 0.0, 0.0, 0.0, 0.0, 0.0, 0.0, 0.0, 0.0, 0.0, 0.0, 0.0, 0.0, 0.0, 0.0, 0.0, 0.0, 0.0, 0.0, 0.0, 0.0, 0.0, 0.0, 0.0, 0.0, 0.0, 0.0, 0.0, 0.0, 0.0, 0.0, 0.0, 0.0, 0.0, 0.0, 0.0, 0.0, 0.0, 0.0, 0.0, 0.0, 0.0, 0.0, 0.0, 0.0, 0.0, 0.0, 0.0, 0.0, 0.0, 0.0, 0.0, 0.0, 0.0, 0.0, 0.0, 0.0, 0.0, 0.0, 0.0, 0.0, 0.0, 0.0, 0.0, 0.0, 0.0, 0.0, 0.0, 0.0, 0.0, 0.0, 0.0, 0.0, 0.0, 0.0, 0.0, 0.0, 0.0, 0.0, 0.0, 0.0, 0.0, 0.0, 0.0, 0.0, 0.0, 0.0, 0.0, 0.0, 0.0, 0.0, 0.0, 0.0, 0.0, 0.0, 0.0, 0.0, 0.0, 0.0, 0.0, 0.0, 0.0, 0.0, 0.0, 0.0, 0.0, 0.0, 0.0, 0.0, 0.0, 0.0, 0.0, 0.0, 0.0, 0.0, 0.0, 0.0, 0.0, 0.0, 0.0, 0.0, 0.0, 0.0, 0.0, 0.0, 0.0, 0.0, 0.0, 0.0, 0.0, 0.0, 0.0, 0.0, 0.0, 0.0, 0.0, 0.0, 0.0, 0.0, 0.0, 0.0, 0.0, 0.0, 0.0, 0.0, 0.0, 0.0, 0.0, 0.0, 0.0, 0.0, 0.0, 0.0, 0.0, 0.0, 0.0, 0.0, 0.0, 0.0, 0.0, 0.0, 0.0, 0.0, 0.0, 0.0, 0.0, 0.0, 0.0, 0.0, 0.0, 0.0, 0.0, 0.0, 0.0, 0.0, 0.0, 0.0, 0.0, 0.0, 0.0, 0.0, 0.0, 0.0, 0.0, 0.0, 0.0, 0.0, 0.0, 0.0, 0.0, 0.0, 0.0, 0.0, 0.0, 0.0, 0.0, 0.0, 0.0, 0.0, 0.0, 0.0, 0.0, 0.0, 0.0, 0.0, 0.0, 0.0, 0.0, 0.0, 0.0, 0.0, 0.0, 0.0, 0.0, 0.0, 0.0, 0.0, 0.0, 0.0, 0.0, 0.0, 0.0, 0.0, 0.0, 0.0, 0.0, 0.0, 0.0, 0.0, 0.0, 0.0, 0.0, 0.0, 0.0, 0.0, 0.0, 0.0, 0.0, 0.0, 0.0, 0.0, 0.0, 0.0, 0.0, 0.0, 0.0, 0.0, 0.0, 0.0, 0.0, 0.0, 0.0, 0.0, 0.0, 0.0, 0.0, 0.0, 0.0, 0.0, 0.0, 0.0, 0.0, 0.0, 0.0, 0.0, 0.0, 0.0, 0.0, 0.0, 0.0, 0.0, 0.0, 0.0, 0.0, 0.0, 0.0, 0.0, 0.0, 0.0, 0.0, 0.0, 0.0, 0.0, 0.0, 0.0, 0.0, 0.0, 0.0, 0.0, 0.0, 0.0, 0.0, 0.0, 0.0, 0.0, 0.0, 0.0, 0.0, 0.0, 0.0, 0.0, 0.0, 0.0, 0.0, 0.0, 0.0, 0.0, 0.0, 0.0, 0.0, 0.0, 0.0, 0.0, 0.0, 0.0, 0.0, 0.0, 0.0, 0.0, 0.0, 0.0, 0.0, 0.0, 0.0, 0.0, 0.0, 0.0, 0.0, 0.0, 0.0, 0.0, 0.0, 0.0, 0.0, 0.0, 0.0, 0.0, 0.0, 0.0, 0.0, 0.0, 0.0, 0.0, 0.0, 0.0, 0.0, 0.0, 0.0, 0.0, 0.0, 0.0, 0.0, 0.0, 0.0, 0.0, 0.0, 0.0, 0.0, 0.0, 0.0, 0.0, 0.0, 0.0, 0.0, 0.0, 0.0, 0.0, 0.0, 0.0, 0.0, 0.0, 0.0, 0.0, 0.0, 0.0, 0.0, 0.0, 0.0, 0.0, 0.0, 0.0, 0.0, 0.0, 0.0, 0.0, 0.0, 0.0, 0.0, 0.0, 0.0, 0.0, 0.0, 0.0, 0.0, 0.0, 0.0, 0.0, 0.0, 0.0, 0.0, 0.0, 0.0, 0.0, 0.0, 0.0, 0.0, 0.0, 0.0, 0.0, 0.0, 0.0, 0.0, 0.0, 0.0, 0.0, 0.0, 0.0, 0.0, 0.0, 0.0, 0.0, 0.0, 0.0, 0.0, 0.0, 0.0, 0.0, 0.0, 0.0, 0.0, 0.0, 0.0, 0.0, 0.0, 0.0, 0.0, 0.0, 0.0, 0.0, 0.0, 0.0, 0.0, 0.0, 0.0, 0.0, 0.0, 0.0, 0.0, 0.0, 0.0, 0.0, 0.0, 0.0, 0.0, 0.0, 0.0, 0.0, 0.0, 0.0, 0.0, 0.0, 0.0, 0.0, 0.0, 0.0, 0.0, 0.0, 0.0, 0.0, 0.0, 0.0, 0.0, 0.0, 0.0, 0.0, 0.0, 0.0, 0.0, 0.0, 0.0, 0.0, 0.0, 0.0, 0.0, 0.0, 0.0, 0.0, 0.0, 0.0, 0.0, 0.0, 0.0, 0.0, 0.0, 0.0, 0.0, 0.0, 0.0, 0.0, 0.0, 0.0, 0.0, 0.0, 0.0, 0.0, 0.0, 0.0, 0.0, 0.0, 0.0, 0.0, 0.0, 0.0, 0.0, 0.0, 0.0, 0.0, 0.0, 0.0, 0.0, 0.0, 0.0, 0.0, 0.0, 0.0, 0.0, 0.0, 0.0, 0.0, 0.0, 0.0, 0.0, 0.0, 0.0, 0.0, 0.0, 0.0, 0.0, 0.0, 0.0, 0.0, 0.0, 0.0, 0.0, 0.0, 0.0, 0.0, 0.0, 0.0, 0.0, 0.0, 0.0, 0.0, 0.0, 0.0, 0.0, 0.0, 0.0, 0.0, 0.0, 0.0, 0.0, 0.0, 0.0, 0.0, 0.0, 0.0, 0.0, 0.0, 0.0, 0.0, 0.0, 0.0, 0.0, 0.0, 0.0, 0.0, 0.0, 0.0, 0.0, 0.0, 0.0, 0.0, 0.0, 0.0, 0.0, 0.0, 0.0, 0.0, 0.0, 0.0, 0.0, 0.0, 0.0, 0.0, 0.0, 0.0, 0.0, 0.0, 0.0, 0.0, 0.0, 0.0, 0.0, 0.0, 0.0, 0.0, 0.0, 0.0, 0.0, 0.0, 0.0, 0.0, 0.0, 0.0, 0.0, 0.0, 0.0, 0.0, 0.0, 0.0, 0.0, 0.0, 0.0, 0.0, 0.0, 0.0, 0.0, 0.0, 0.0, 0.0, 0.0, 0.0, 0.0, 0.0, 0.0, 0.0, 0.0, 0.0, 0.0, 0.0, 0.0, 0.0, 0.0, 0.0, 0.0, 0.0, 0.0, 0.0, 0.0, 0.0, 0.0, 0.0, 0.0, 0.0, 0.0, 0.0, 0.0, 0.0, 0.0, 0.0, 0.0, 0.0, 0.0, 0.0, 0.0, 0.0, 0.0, 0.0, 0.0, 0.0, 0.0, 0.0, 0.0, 0.0, 0.0, 0.0, 0.0, 0.0, 0.0, 0.0, 0.0, 0.0, 0.0, 0.0, 0.0, 0.0, 0.0, 0.0, 0.0, 0.0, 0.0, 0.0, 0.0, 0.0, 0.0, 0.0, 0.0, 0.0, 0.0, 0.0, 0.0, 0.0, 0.0, 0.0, 0.0, 0.0, 0.0, 0.0, 0.0, 0.0, 0.0, 0.0, 0.0, 0.0, 0.0, 0.0, 0.0, 0.0, 0.0, 0.0, 0.0, 0.0, 0.0, 0.0, 0.0, 0.0, 0.0, 0.0, 0.0, 0.0, 0.0, 0.0, 0.0, 0.0, 0.0, 0.0, 0.0, 0.0, 0.0, 0.0, 0.0, 0.0, 0.0, 0.0, 0.0, 0.0, 0.0, 0.0, 0.0, 0.0, 0.0, 0.0, 0.0, 0.0, 0.0, 0.0, 0.0, 0.0, 0.0, 0.0, 0.0, 0.0, 0.0, 0.0, 0.0, 0.0, 0.0, 0.0, 0.0, 0.0, 0.0, 0.0, 0.0, 0.0, 0.0, 0.0, 0.0, 0.0, 0.0, 0.0, 0.0, 0.0, 0.0, 0.0, 0.0, 0.0, 0.0, 0.0, 0.0, 0.0, 0.0, 0.0, 0.0, 0.0, 0.0, 0.0, 0.0, 0.0, 0.0, 0.0, 0.0, 0.0, 0.0, 0.0, 0.0, 0.0, 0.0, 0.0, 0.0, 0.0, 0.0, 0.0, 0.0, 0.0, 0.0, 0.0, 0.0, 0.0, 0.0, 0.0, 0.0, 0.0, 0.0, 0.0, 0.0, 0.0, 0.0, 0.0, 0.0, 0.0, 0.0, 0.0, 0.0, 0.0, 0.0, 0.0, 0.0, 0.0, 0.0, 0.0, 0.0, 0.0, 0.0, 0.0, 0.0, 0.0, 0.0, 0.0, 0.0, 0.0, 0.0, 0.0, 0.0, 0.0, 0.0, 0.0, 0.0, 0.0, 0.0, 0.0, 0.0, 0.0, 0.0, 0.0, 0.0, 0.0, 0.0, 0.0, 0.0, 0.0, 0.0, 0.0, 0.0, 0.0, 0.0, 0.0, 0.0, 0.0, 0.0, 0.0, 0.0, 0.0, 0.0, 0.0, 0.0, 0.0, 0.0, 0.0, 0.0, 0.0, 0.0, 0.0, 0.0, 0.0, 0.0, 0.0, 0.0, 0.0, 0.0, 0.0, 0.0, 0.0, 0.0, 0.0, 0.0, 0.0, 0.0, 0.0, 0.0, 0.0, 0.0, 0.0, 0.0, 0.0, 0.0, 0.0, 0.0, 0.0, 0.0, 0.0, 0.0, 0.0, 0.0, 0.0, 0.0, 0.0, 0.0, 0.0, 0.0, 0.0, 0.0, 0.0, 0.0, 0.0, 0.0, 0.0, 0.0, 0.0, 0.0, 0.0, 0.0, 0.0, 0.0, 0.0, 0.0, 0.0, 0.0, 0.0, 0.0, 0.0, 0.0, 0.0, 0.0, 0.0, 0.0, 0.0, 0.0, 0.0, 0.0, 0.0, 0.0, 0.0, 0.0, 0.0, 0.0, 0.0, 0.0, 0.0, 0.0, 0.0, 0.0, 0.0, 0.0, 0.0, 0.0, 0.0, 0.0, 0.0, 0.0, 0.0, 0.0, 0.0, 0.0, 0.0, 0.0, 0.0, 0.0, 0.0, 0.0, 0.0, 0.0, 0.0, 0.0, 0.0, 0.0, 0.0, 0.0, 0.0, 0.0, 0.0, 0.0, 0.0, 0.0, 0.0, 0.0, 0.0, 0.0, 0.0, 0.0, 0.0, 0.0, 0.0, 0.0, 0.0, 0.0, 0.0, 0.0, 0.0, 0.0, 0.0, 0.0, 0.0, 0.0, 0.0, 0.0, 0.0, 0.0, 0.0, 0.0, 0.0, 0.0, 0.0, 0.0, 0.0, 0.0, 0.0, 0.0, 0.0, 0.0, 0.0, 0.0, 0.0, 0.0, 0.0, 0.0, 0.0, 0.0, 0.0, 0.0, 0.0, 0.0, 0.0, 0.0, 0.0, 0.0, 0.0, 0.0, 0.0, 0.0, 0.0, 0.0, 0.0, 0.0, 0.0, 0.0, 0.0, 0.0, 0.0, 0.0, 0.0, 0.0, 0.0, 0.0, 0.0, 0.0, 0.0, 0.0, 0.0, 0.0, 0.0, 0.0, 0.0, 0.0, 0.0, 0.0, 0.0, 0.0, 0.0, 0.0, 0.0, 0.0, 0.0, 0.0, 0.0, 0.0, 0.0, 0.0, 0.0, 0.0, 0.0, 0.0, 0.0, 0.0, 0.0, 0.0, 0.0, 0.0, 0.0, 0.0, 0.0, 0.0, 0.0, 0.0, 0.0, 0.0, 0.0, 0.0, 0.0, 0.0, 0.0, 0.0, 0.0, 0.0, 0.0, 0.0, 0.0, 0.0, 0.0, 0.0, 0.0, 0.0, 0.0, 0.0, 0.0, 0.0, 0.0, 0.0, 0.0, 0.0, 0.0, 0.0, 0.0, 0.0, 0.0, 0.0, 0.0, 0.0, 0.0, 0.0, 0.0, 0.0, 0.0, 0.0, 0.0, 0.0, 0.0, 0.0, 0.0, 0.0, 0.0, 0.0, 0.0, 0.0, 0.0, 0.0, 0.0, 0.0, 0.0, 0.0, 0.0, 0.0, 0.0, 0.0, 0.0, 0.0, 0.0, 0.0, 0.0, 0.0, 0.0, 0.0, 0.0, 0.0, 0.0, 0.0, 0.0, 0.0, 0.0, 0.0, 0.0, 0.0, 0.0, 0.0, 0.0, 0.0, 0.0, 0.0, 0.0, 0.0, 0.0, 0.0, 0.0, 0.0, 0.0, 0.0, 0.0, 0.0, 0.0, 0.0, 0.0, 0.0, 0.0, 0.0, 0.0, 0.0, 0.0, 0.0, 0.0, 0.0, 0.0, 0.0, 0.0, 0.0, 0.0, 0.0, 0.0, 0.0, 0.0, 0.0, 0.0, 0.0, 0.0, 0.0, 0.0, 0.0, 0.0, 0.0, 0.0, 0.0, 0.0, 0.0, 0.0, 0.0, 0.0, 0.0, 0.0, 0.0, 0.0, 0.0, 0.0, 0.0, 0.0, 0.0, 0.0, 0.0, 0.0, 0.0, 0.0, 0.0, 0.0, 0.0, 0.0, 0.0, 0.0, 0.0, 0.0, 0.0, 0.0, 0.0, 0.0, 0.0, 0.0, 0.0, 0.0, 0.0, 0.0, 0.0, 0.0, 0.0, 0.0, 0.0, 0.0, 0.0, 0.0, 0.0, 0.0, 0.0, 0.0, 0.0, 0.0, 0.0, 0.0, 0.0, 0.0, 0.0, 0.0, 0.0, 0.0, 0.0, 0.0, 0.0, 0.0, 0.0, 0.0, 0.0, 0.0, 0.0, 0.0, 0.0, 0.0, 0.0, 0.0, 0.0, 0.0, 0.0, 0.0, 0.0, 0.0, 0.0, 0.0, 0.0, 0.0, 0.0, 0.0, 0.0, 0.0, 0.0, 0.0, 0.0, 0.0, 0.0, 0.0, 0.0, 0.0, 0.0, 0.0, 0.0, 0.0, 0.0, 0.0, 0.0, 0.0, 0.0, 0.0, 0.0, 0.0, 0.0, 0.0, 0.0, 0.0, 0.0, 0.0, 0.0, 0.0, 0.0, 0.0, 0.0, 0.0, 0.0, 0.0, 0.0, 0.0, 0.0, 0.0, 0.0, 0.0, 0.0, 0.0, 0.0, 0.0, 0.0, 0.0, 0.0, 0.0, 0.0, 0.0, 0.0, 0.0, 0.0, 0.0, 0.0, 0.0, 0.0, 0.0, 0.0, 0.0, 0.0, 0.0, 0.0, 0.0, 0.0, 0.0, 0.0, 0.0, 0.0, 0.0, 0.0, 0.0, 0.0, 0.0, 0.0, 0.0, 0.0, 0.0, 0.0, 0.0, 0.0, 0.0, 0.0, 0.0, 0.0, 0.0, 0.0, 0.0, 0.0, 0.0, 0.0, 0.0, 0.0, 0.0, 0.0, 0.0, 0.0, 0.0, 0.0, 0.0, 0.0, 0.0, 0.0, 0.0, 0.0, 0.0, 0.0, 0.0, 0.0, 0.0, 0.0, 0.0, 0.0, 0.0, 0.0, 0.0, 0.0, 0.0, 0.0, 0.0, 0.0, 0.0, 0.0, 0.0, 0.0, 0.0, 0.0, 0.0, 0.0, 0.0, 0.0, 0.0, 0.0, 0.0, 0.0, 0.0, 0.0, 0.0, 0.0, 0.0, 0.0, 0.0, 0.0, 0.0, 0.0, 0.0, 0.0, 0.0, 0.0, 0.0, 0.0, 0.0, 0.0, 0.0, 0.0, 0.0, 0.0, 0.0, 0.0, 0.0, 0.0, 0.0, 0.0, 0.0, 0.0, 0.0, 0.0, 0.0, 0.0, 0.0, 0.0, 0.0, 0.0, 0.0, 0.0, 0.0, 0.0, 0.0, 0.0, 0.0, 0.0, 0.0, 0.0, 0.0, 0.0, 0.0, 0.0, 0.0, 0.0, 0.0, 0.0, 0.0, 0.0, 0.0, 0.0, 0.0, 0.0, 0.0, 0.0, 0.0, 0.0, 0.0, 0.0, 0.0, 0.0, 0.0, 0.0, 0.0, 0.0, 0.0, 0.0, 0.0, 0.0, 0.0, 0.0, 0.0, 0.0, 0.0, 0.0, 0.0, 0.0, 0.0, 0.0, 0.0, 0.0, 0.0, 0.0, 0.0, 0.0, 0.0, 0.0, 0.0, 0.0, 0.0, 0.0, 0.0, 0.0, 0.0, 0.0, 0.0, 0.0, 0.0, 0.0, 0.0, 0.0, 0.0, 0.0, 0.0, 0.0, 0.0, 0.0, 0.0, 0.0, 0.0, 0.0, 0.0, 0.0, 0.0, 0.0, 0.0, 0.0, 0.0, 0.0, 0.0, 0.0, 0.0, 0.0, 0.0, 0.0, 0.0, 0.0, 0.0, 0.0, 0.0, 0.0, 0.0, 0.0, 0.0, 0.0, 0.0, 0.0, 0.0, 0.0, 0.0, 0.0, 0.0, 0.0, 0.0, 0.0, 0.0, 0.0, 0.0, 0.0, 0.0, 0.0, 0.0, 0.0, 0.0, 0.0, 0.0, 0.0, 0.0, 0.0, 0.0, 0.0, 0.0, 0.0, 0.0, 0.0, 0.0, 0.0, 0.0, 0.0, 0.0, 0.0, 0.0, 0.0, 0.0, 0.0, 0.0, 0.0, 0.0, 0.0, 0.0, 0.0, 0.0, 0.0, 0.0, 0.0, 0.0, 0.0, 0.0, 0.0, 0.0, 0.0, 0.0, 0.0, 0.0, 0.0, 0.0, 0.0, 0.0, 0.0, 0.0, 0.0, 0.0, 0.0, 0.0, 0.0, 0.0, 0.0, 0.0, 0.0, 0.0, 0.0, 0.0, 0.0, 0.0, 0.0, 0.0, 0.0, 0.0, 0.0, 0.0, 0.0, 0.0, 0.0, 0.0, 0.0, 0.0, 0.0, 0.0, 0.0, 0.0, 0.0, 0.0, 0.0, 0.0, 0.0, 0.0, 0.0, 0.0, 0.0, 0.0, 0.0, 0.0, 0.0, 0.0, 0.0, 0.0, 0.0, 0.0, 0.0, 0.0, 0.0, 0.0, 0.0, 0.0, 0.0, 0.0, 0.0, 0.0, 0.0, 0.0, 0.0, 0.0, 0.0, 0.0, 0.0, 0.0, 0.0, 0.0, 0.0, 0.0, 0.0, 0.0, 0.0, 0.0, 0.0, 0.0, 0.0, 0.0, 0.0, 0.0, 0.0, 0.0, 0.0, 0.0, 0.0, 0.0, 0.0, 0.0, 0.0, 0.0, 0.0, 0.0, 0.0, 0.0, 0.0, 0.0, 0.0, 0.0, 0.0, 0.0, 0.0, 0.0, 0.0, 0.0, 0.0, 0.0, 0.0, 0.0, 0.0, 0.0, 0.0, 0.0, 0.0, 0.0, 0.0, 0.0, 0.0, 0.0, 0.0, 0.0, 0.0, 0.0, 0.0, 0.0, 0.0, 0.0, 0.0, 0.0, 0.0, 0.0, 0.0, 0.0, 0.0, 0.0, 0.0, 0.0, 0.0, 0.0, 0.0, 0.0, 0.0, 0.0, 0.0, 0.0, 0.0, 0.0, 0.0, 0.0, 0.0, 0.0, 0.0, 0.0, 0.0, 0.0, 0.0, 0.0, 0.0, 0.0, 0.0, 0.0, 0.0, 0.0, 0.0, 0.0, 0.0, 0.0, 0.0, 0.0, 0.0, 0.0, 0.0, 0.0, 0.0, 0.0, 0.0, 0.0, 0.0, 0.0, 0.0, 0.0, 0.0, 0.0, 0.0, 0.0, 0.0, 0.0, 0.0, 0.0, 0.0, 0.0, 0.0, 0.0, 0.0, 0.0, 0.0, 0.0, 0.0, 0.0, 0.0, 0.0, 0.0, 0.0, 0.0, 0.0, 0.0, 0.0, 0.0, 0.0, 0.0, 0.0, 0.0, 0.0, 0.0, 0.0, 0.0, 0.0, 0.0, 0.0, 0.0, 0.0, 0.0, 0.0, 0.0, 0.0, 0.0, 0.0, 0.0, 0.0, 0.0, 0.0, 0.0, 0.0, 0.0, 0.0, 0.0, 0.0, 0.0, 0.0, 0.0, 0.0, 0.0, 0.0, 0.0, 0.0, 0.0, 0.0, 0.0, 0.0, 0.0, 0.0, 0.0, 0.0, 0.0, 0.0, 0.0, 0.0, 0.0, 0.0, 0.0, 0.0, 0.0, 0.0, 0.0, 0.0, 0.0, 0.0, 0.0, 0.0, 0.0, 0.0, 0.0, 0.0, 0.0, 0.0, 0.0, 0.0, 0.0, 0.0, 0.0, 0.0, 0.0, 0.0, 0.0, 0.0, 0.0, 0.0, 0.0, 0.0, 0.0, 0.0, 0.0, 0.0, 0.0, 0.0, 0.0, 0.0, 0.0, 0.0, 0.0, 0.0, 0.0, 0.0, 0.0, 0.0, 0.0, 0.0, 0.0, 0.0, 0.0, 0.0, 0.0, 0.0, 0.0, 0.0, 0.0, 0.0, 0.0, 0.0, 0.0, 0.0, 0.0, 0.0, 0.0, 0.0, 0.0, 0.0, 0.0, 0.0, 0.0, 0.0, 0.0, 0.0, 0.0, 0.0, 0.0, 0.0, 0.0, 0.0, 0.0, 0.0, 0.0, 0.0, 0.0, 0.0, 0.0, 0.0, 0.0, 0.0, 0.0, 0.0, 0.0, 0.0, 0.0, 0.0, 0.0, 0.0, 0.0, 0.0, 0.0, 0.0, 0.0, 0.0, 0.0, 0.0, 0.0, 0.0, 0.0, 0.0, 0.0, 0.0, 0.0, 0.0, 0.0, 0.0, 0.0, 0.0, 0.0, 0.0, 0.0, 0.0, 0.0, 0.0, 0.0, 0.0, 0.0, 0.0, 0.0, 0.0, 0.0, 0.0, 0.0, 0.0, 0.0, 0.0, 0.0, 0.0, 0.0, 0.0, 0.0, 0.0, 0.0, 0.0, 0.0, 0.0, 0.0, 0.0, 0.0, 0.0, 0.0, 0.0, 0.0, 0.0, 0.0, 0.0, 0.0, 0.0, 0.0, 0.0, 0.0, 0.0, 0.0, 0.0, 0.0, 0.0, 0.0, 0.0, 0.0, 0.0, 0.0, 0.0, 0.0, 0.0, 0.0, 0.0, 0.0, 0.0, 0.0, 0.0, 0.0, 0.0, 0.0, 0.0, 0.0, 0.0, 0.0, 0.0, 0.0, 0.0, 0.0, 0.0, 0.0, 0.0, 0.0, 0.0, 0.0, 0.0, 0.0, 0.0, 0.0, 0.0, 0.0, 0.0, 0.0, 0.0, 0.0, 0.0, 0.0, 0.0, 0.0, 0.0, 0.0, 0.0, 0.0, 0.0, 0.0, 0.0, 0.0, 0.0, 0.0, 0.0, 0.0, 0.0, 0.0, 0.0, 0.0, 0.0, 0.0, 0.0, 0.0, 0.0, 0.0, 0.0, 0.0, 0.0, 0.0, 0.0, 0.0, 0.0, 0.0, 0.0, 0.0, 0.0, 0.0, 0.0, 0.0, 0.0, 0.0])
me_cylinder.use_remesh_preserve_volume = False
me_cylinder.use_remesh_preserve_attributes = False
me_cylinder.use_mirror_vertex_groups = False
me_cylinder.update()
me_circle = bpy.data.meshes.new('Circle')
me_circle.from_pydata([(0.0, 1.0, 0.0), (-0.1951, 0.9808, 0.0), (-0.3827, 0.9239, 0.0), (-0.5556, 0.8315, 0.0), (-0.7071, 0.7071, 0.0), (-0.8315, 0.5556, 0.0), (-0.9239, 0.3827, 0.0), (-0.9808, 0.1951, 0.0), (-1.0, 7.55e-08, 0.0), (-0.9808, -0.1951, 0.0), (-0.9239, -0.3827, 0.0), (-0.8315, -0.5556, 0.0), (-0.7071, -0.7071, 0.0), (-0.5556, -0.8315, 0.0), (-0.3827, -0.9239, 0.0), (-0.1951, -0.9808, 0.0), (3.258e-07, -1.0, 0.0), (0.1951, -0.9808, 0.0), (0.3827, -0.9239, 0.0), (0.5556, -0.8315, 0.0), (0.7071, -0.7071, 0.0), (0.8315, -0.5556, 0.0), (0.9239, -0.3827, 0.0), (0.9808, -0.1951, 0.0), (1.0, 9.656e-07, 0.0), (0.9808, 0.1951, 0.0), (0.9239, 0.3827, 0.0), (0.8315, 0.5556, 0.0), (0.7071, 0.7071, 0.0), (0.5556, 0.8315, 0.0), (0.3827, 0.9239, 0.0), (0.1951, 0.9808, 0.0), (3.71, 24.36, -0.05733), (3.71, 24.51, -0.05733), (4.003, 24.36, -0.05733), (4.003, 24.51, -0.05733), (3.71, 24.36, -0.0258), (3.71, 24.51, -0.0258), (4.003, 24.36, -0.0258), (4.003, 24.51, -0.0258), (0.0, 1.0, 5.091), (-0.1951, 0.9808, 5.091), (-0.3827, 0.9239, 5.091), (-0.5556, 0.8315, 5.091), (-0.7071, 0.7071, 5.091), (-0.8315, 0.5556, 5.091), (-0.9239, 0.3827, 5.091), (-0.9808, 0.1951, 5.091), (-1.0, 7.55e-08, 5.091), (-0.9808, -0.1951, 5.091), (-0.9239, -0.3827, 5.091), (-0.8315, -0.5556, 5.091), (-0.7071, -0.7071, 5.091), (-0.5556, -0.8315, 5.091), (-0.3827, -0.9239, 5.091), (-0.1951, -0.9808, 5.091), (3.258e-07, -1.0, 5.091), (0.1951, -0.9808, 5.091), (0.3827, -0.9239, 5.091), (0.5556, -0.8315, 5.091), (0.7071, -0.7071, 5.091), (0.8315, -0.5556, 5.091), (0.9239, -0.3827, 5.091), (0.9808, -0.1951, 5.091), (1.0, 9.656e-07, 5.091), (0.9808, 0.1951, 5.091), (0.9239, 0.3827, 5.091), (0.8315, 0.5556, 5.091), (0.7071, 0.7071, 5.091), (0.5556, 0.8315, 5.091), (0.3827, 0.9239, 5.091), (0.1951, 0.9808, 5.091), (3.71, 24.36, 5.033), (3.71, 24.51, 5.033), (4.003, 24.36, 5.033), (4.003, 24.51, 5.033), (3.71, 24.36, 5.065), (3.71, 24.51, 5.065), (4.003, 24.36, 5.065), (4.003, 24.51, 5.065), (5.939e-09, -1.425e-08, 6.103), (8.908e-09, -1.663e-08, -1.496), (-0.3827, -0.9239, 2.545), (3.258e-07, -1.0, 2.545), (-0.2889, -0.9523, 0.0), (-0.09754, -0.9904, 0.0), (-0.2889, -0.9523, 5.091), (-0.09754, -0.9904, 5.091), (-0.3827, -0.9239, 1.273), (-0.1951, -0.9808, 1.273), (3.258e-07, -1.0, 1.273), (-0.3827, -0.9239, 3.818), (-0.1951, -0.9808, 3.818), (3.258e-07, -1.0, 3.818), (-0.09754, -0.9904, 2.545), (-0.2889, -0.9523, 2.545), (-0.2889, -0.9523, 1.273), (-0.09754, -0.9904, 1.273), (-0.09754, -0.9904, 3.818), (-0.2889, -0.9523, 3.818), (-0.7229, -3.634, 3.818), (-0.7229, -3.634, 2.545), (-1.142, -3.606, 2.545), (-0.7229, -3.634, 1.273), (-0.04112, -3.644, 2.545), (-1.142, -3.606, 1.273), (-0.04112, -3.644, 1.273), (-0.04112, -3.644, 3.818), (-1.142, -3.606, 3.818)], [], [(32, 34, 35, 33), (34, 38, 39, 35), (38, 36, 37, 39), (36, 32, 33, 37), (34, 32, 36, 38), (39, 37, 33, 35), (72, 73, 75, 74), (74, 75, 79, 78), (78, 79, 77, 76), (76, 77, 73, 72), (74, 78, 76, 72), (79, 75, 73, 77), (27, 26, 66, 67), (14, 13, 53, 54, 91, 82, 88), (1, 0, 40, 41), (28, 27, 67, 68), (99, 91, 54, 86), (2, 1, 41, 42), (29, 28, 68, 69), (98, 92, 55, 87), (3, 2, 42, 43), (30, 29, 69, 70), (17, 16, 90, 83, 93, 56, 57), (4, 3, 43, 44), (31, 30, 70, 71), (18, 17, 57, 58), (5, 4, 44, 45), (0, 31, 71, 40), (19, 18, 58, 59), (6, 5, 45, 46), (20, 19, 59, 60), (7, 6, 46, 47), (21, 20, 60, 61), (8, 7, 47, 48), (22, 21, 61, 62), (9, 8, 48, 49), (23, 22, 62, 63), (10, 9, 49, 50), (24, 23, 63, 64), (11, 10, 50, 51), (25, 24, 64, 65), (12, 11, 51, 52), (26, 25, 65, 66), (13, 12, 52, 53), (1, 2, 81), (41, 40, 80), (40, 71, 80), (71, 70, 80), (70, 69, 80), (69, 68, 80), (68, 67, 80), (67, 66, 80), (66, 65, 80), (65, 64, 80), (64, 63, 80), (63, 62, 80), (62, 61, 80), (61, 60, 80), (60, 59, 80), (59, 58, 80), (58, 57, 80), (57, 56, 80), (56, 87, 55, 80), (55, 86, 54, 80), (54, 53, 80), (53, 52, 80), (52, 51, 80), (51, 50, 80), (50, 49, 80), (49, 48, 80), (48, 47, 80), (47, 46, 80), (46, 45, 80), (45, 44, 80), (44, 43, 80), (43, 42, 80), (42, 41, 80), (2, 3, 81), (3, 4, 81), (4, 5, 81), (5, 6, 81), (6, 7, 81), (7, 8, 81), (8, 9, 81), (9, 10, 81), (10, 11, 81), (11, 12, 81), (12, 13, 81), (13, 14, 81), (14, 84, 15, 81), (15, 85, 16, 81), (16, 17, 81), (17, 18, 81), (18, 19, 81), (19, 20, 81), (20, 21, 81), (21, 22, 81), (22, 23, 81), (23, 24, 81), (24, 25, 81), (25, 26, 81), (26, 27, 81), (27, 28, 81), (28, 29, 81), (29, 30, 81), (30, 31, 81), (31, 0, 81), (0, 1, 81), (95, 99, 108, 102), (96, 88, 82, 95), (94, 97, 106, 104), (15, 84, 96, 89), (84, 14, 88, 96), (90, 97, 94, 83), (16, 85, 97, 90), (85, 15, 89, 97), (93, 98, 87, 56), (83, 94, 98, 93), (99, 92, 100, 108), (92, 99, 86, 55), (97, 89, 103, 106), (95, 82, 91, 99), (106, 103, 101, 104), (103, 105, 102, 101), (104, 101, 100, 107), (101, 102, 108, 100), (89, 96, 105, 103), (92, 98, 107, 100), (96, 95, 102, 105), (98, 94, 104, 107)])
_uv = me_circle.uv_layers.new(name='UVMap')
_uv.uv.foreach_set('vector', [0.375, 0.0, 0.375, 0.25, 0.625, 0.25, 0.625, 0.0, 0.375, 0.25, 0.375, 0.5, 0.625, 0.5, 0.625, 0.25, 0.375, 0.5, 0.375, 0.75, 0.625, 0.75, 0.625, 0.5, 0.375, 0.75, 0.375, 1.0, 0.625, 1.0, 0.625, 0.75, 0.125, 0.5, 0.125, 0.75, 0.375, 0.75, 0.375, 0.5, 0.625, 0.5, 0.625, 0.75, 0.875, 0.75, 0.875, 0.5, 0.375, 0.0, 0.625, 0.0, 0.625, 0.25, 0.375, 0.25, 0.375, 0.25, 0.625, 0.25, 0.625, 0.5, 0.375, 0.5, 0.375, 0.5, 0.625, 0.5, 0.625, 0.75, 0.375, 0.75, 0.375, 0.75, 0.625, 0.75, 0.625, 1.0, 0.375, 1.0, 0.125, 0.5, 0.375, 0.5, 0.375, 0.75, 0.125, 0.75, 0.625, 0.5, 0.875, 0.5, 0.875, 0.75, 0.625, 0.75, 0.0, 0.0, 0.0, 0.0, 0.0, 0.0, 0.0, 0.0, 0.0, 0.0, 0.0, 0.0, 0.0, 0.0, 0.0, 0.0, 0.0, 0.0, 0.0, 0.0, 0.0, 0.0, 0.0, 0.0, 0.0, 0.0, 0.0, 0.0, 0.0, 0.0, 0.0, 0.0, 0.0, 0.0, 0.0, 0.0, 0.0, 0.0, 0.0, 0.0, 0.0, 0.0, 0.0, 0.0, 0.0, 0.0, 0.0, 0.0, 0.0, 0.0, 0.0, 0.0, 0.0, 0.0, 0.0, 0.0, 0.0, 0.0, 0.0, 0.0, 0.0, 0.0, 0.0, 0.0, 0.0, 0.0, 0.0, 0.0, 0.0, 0.0, 0.0, 0.0, 0.0, 0.0, 0.0, 0.0, 0.0, 0.0, 0.0, 0.0, 0.0, 0.0, 0.0, 0.0, 0.0, 0.0, 0.0, 0.0, 0.0, 0.0, 0.0, 0.0, 0.0, 0.0, 0.0, 0.0, 0.0, 0.0, 0.0, 0.0, 0.0, 0.0, 0.0, 0.0, 0.0, 0.0, 0.0, 0.0, 0.0, 0.0, 0.0, 0.0, 0.0, 0.0, 0.0, 0.0, 0.0, 0.0, 0.0, 0.0, 0.0, 0.0, 0.0, 0.0, 0.0, 0.0, 0.0, 0.0, 0.0, 0.0, 0.0, 0.0, 0.0, 0.0, 0.0, 0.0, 0.0, 0.0, 0.0, 0.0, 0.0, 0.0, 0.0, 0.0, 0.0, 0.0, 0.0, 0.0, 0.0, 0.0, 0.0, 0.0, 0.0, 0.0, 0.0, 0.0, 0.0, 0.0, 0.0, 0.0, 0.0, 0.0, 0.0, 0.0, 0.0, 0.0, 0.0, 0.0, 0.0, 0.0, 0.0, 0.0, 0.0, 0.0, 0.0, 0.0, 0.0, 0.0, 0.0, 0.0, 0.0, 0.0, 0.0, 0.0, 0.0, 0.0, 0.0, 0.0, 0.0, 0.0, 0.0, 0.0, 0.0, 0.0, 0.0, 0.0, 0.0, 0.0, 0.0, 0.0, 0.0, 0.0, 0.0, 0.0, 0.0, 0.0, 0.0, 0.0, 0.0, 0.0, 0.0, 0.0, 0.0, 0.0, 0.0, 0.0, 0.0, 0.0, 0.0, 0.0, 0.0, 0.0, 0.0, 0.0, 0.0, 0.0, 0.0, 0.0, 0.0, 0.0, 0.0, 0.0, 0.0, 0.0, 0.0, 0.0, 0.0, 0.0, 0.0, 0.0, 0.0, 0.0, 0.0, 0.0, 0.0, 0.0, 0.0, 0.0, 0.0, 0.0, 0.0, 0.0, 0.0, 0.0, 0.0, 0.0, 0.0, 0.0, 0.0, 0.0, 0.0, 0.0, 0.0, 0.0, 0.0, 0.0, 0.0, 0.0, 0.0, 0.0, 0.0, 0.0, 0.0, 0.0, 0.0, 0.0, 0.0, 0.0, 0.0, 0.0, 0.0, 0.0, 0.0, 0.0, 0.0, 0.0, 0.0, 0.0, 0.0, 0.0, 0.0, 0.0, 0.0, 0.0, 0.0, 0.0, 0.0, 0.0, 0.0, 0.0, 0.0, 0.0, 0.0, 0.0, 0.0, 0.0, 0.0, 0.0, 0.0, 0.0, 0.0, 0.0, 0.0, 0.0, 0.0, 0.0, 0.0, 0.0, 0.0, 0.0, 0.0, 0.0, 0.0, 0.0, 0.0, 0.0, 0.0, 0.0, 0.0, 0.0, 0.0, 0.0, 0.0, 0.0, 0.0, 0.0, 0.0, 0.0, 0.0, 0.0, 0.0, 0.0, 0.0, 0.0, 0.0, 0.0, 0.0, 0.0, 0.0, 0.0, 0.0, 0.0, 0.0, 0.0, 0.0, 0.0, 0.0, 0.0, 0.0, 0.0, 0.0, 0.0, 0.0, 0.0, 0.0, 0.0, 0.0, 0.0, 0.0, 0.0, 0.0, 0.0, 0.0, 0.0, 0.0, 0.0, 0.0, 0.0, 0.0, 0.0, 0.0, 0.0, 0.0, 0.0, 0.0, 0.0, 0.0, 0.0, 0.0, 0.0, 0.0, 0.0, 0.0, 0.0, 0.0, 0.0, 0.0, 0.0, 0.0, 0.0, 0.0, 0.0, 0.0, 0.0, 0.0, 0.0, 0.0, 0.0, 0.0, 0.0, 0.0, 0.0, 0.0, 0.0, 0.0, 0.0, 0.0, 0.0, 0.0, 0.0, 0.0, 0.0, 0.0, 0.0, 0.0, 0.0, 0.0, 0.0, 0.0, 0.0, 0.0, 0.0, 0.0, 0.0, 0.0, 0.0, 0.0, 0.0, 0.0, 0.0, 0.0, 0.0, 0.0, 0.0, 0.0, 0.0, 0.0, 0.0, 0.0, 0.0, 0.0, 0.0, 0.0, 0.0, 0.0, 0.0, 0.0, 0.0, 0.0, 0.0, 0.0, 0.0, 0.0, 0.0, 0.0, 0.0, 0.0, 0.0, 0.0, 0.0, 0.0, 0.0, 0.0, 0.0, 0.0, 0.0, 0.0, 0.0, 0.0, 0.0, 0.0, 0.0, 0.0, 0.0, 0.0, 0.0, 0.0, 0.0, 0.0, 0.0, 0.0, 0.0, 0.0, 0.0, 0.0, 0.0, 0.0, 0.0, 0.0, 0.0, 0.0, 0.0, 0.0, 0.0, 0.0, 0.0, 0.0, 0.0, 0.0, 0.0, 0.0, 0.0, 0.0, 0.0, 0.0, 0.0, 0.0, 0.0, 0.0, 0.0, 0.0, 0.0, 0.0, 0.0, 0.0, 0.0, 0.0, 0.0, 0.0, 0.0, 0.0, 0.0, 0.0, 0.0, 0.0, 0.0, 0.0, 0.0, 0.0, 0.0, 0.0, 0.0, 0.0, 0.0, 0.0, 0.0, 0.0, 0.0, 0.0, 0.0, 0.0, 0.0, 0.0, 0.0, 0.0, 0.0, 0.0, 0.0, 0.0, 0.0, 0.0, 0.0, 0.0, 0.0, 0.0, 0.0, 0.0, 0.0, 0.0, 0.0, 0.0, 0.0, 0.0, 0.0, 0.0, 0.0, 0.0, 0.0, 0.0, 0.0, 0.0, 0.0, 0.0, 0.0, 0.0, 0.0, 0.0, 0.0, 0.0, 0.0, 0.0, 0.0, 0.0, 0.0, 0.0, 0.0, 0.0, 0.0, 0.0, 0.0, 0.0, 0.0, 0.0, 0.0, 0.0, 0.0, 0.0, 0.0, 0.0, 0.0, 0.0, 0.0, 0.0, 0.0, 0.0, 0.0, 0.0, 0.0, 0.0, 0.0, 0.0, 0.0, 0.0, 0.0, 0.0, 0.0, 0.0, 0.0, 0.0, 0.0, 0.0, 0.0, 0.0, 0.0, 0.0, 0.0, 0.0, 0.0, 0.0, 0.0, 0.0, 0.0, 0.0, 0.0, 0.0, 0.0, 0.0, 0.0, 0.0, 0.0, 0.0, 0.0, 0.0, 0.0, 0.0, 0.0, 0.0, 0.0, 0.0, 0.0, 0.0, 0.0, 0.0, 0.0, 0.0, 0.0, 0.0, 0.0, 0.0, 0.0, 0.0, 0.0, 0.0, 0.0, 0.0, 0.0, 0.0, 0.0, 0.0, 0.0, 0.0, 0.0, 0.0, 0.0, 0.0, 0.0, 0.0, 0.0, 0.0, 0.0, 0.0, 0.0, 0.0, 0.0, 0.0, 0.0, 0.0, 0.0, 0.0, 0.0, 0.0, 0.0, 0.0, 0.0, 0.0, 0.0, 0.0, 0.0, 0.0, 0.0, 0.0, 0.0, 0.0, 0.0, 0.0, 0.0, 0.0, 0.0, 0.0, 0.0, 0.0, 0.0, 0.0, 0.0, 0.0, 0.0, 0.0, 0.0, 0.0, 0.0, 0.0, 0.0, 0.0, 0.0, 0.0, 0.0, 0.0, 0.0, 0.0, 0.0, 0.0, 0.0, 0.0, 0.0, 0.0, 0.0, 0.0, 0.0, 0.0, 0.0, 0.0, 0.0, 0.0, 0.0, 0.0, 0.0, 0.0, 0.0, 0.0, 0.0, 0.0, 0.0, 0.0, 0.0, 0.0, 0.0, 0.0, 0.0, 0.0, 0.0, 0.0, 0.0, 0.0, 0.0, 0.0, 0.0, 0.0, 0.0, 0.0, 0.0, 0.0, 0.0, 0.0, 0.0, 0.0, 0.0, 0.0, 0.0, 0.0, 0.0, 0.0, 0.0, 0.0, 0.0, 0.0, 0.0, 0.0, 0.0, 0.0, 0.0, 0.0, 0.0, 0.0, 0.0, 0.0, 0.0, 0.0, 0.0, 0.0, 0.0, 0.0, 0.0, 0.0, 0.0, 0.0, 0.0, 0.0, 0.0, 0.0, 0.0, 0.0, 0.0, 0.0, 0.0, 0.0, 0.0, 0.0, 0.0, 0.0, 0.0, 0.0, 0.0, 0.0, 0.0, 0.0, 0.0])
me_circle.use_remesh_preserve_volume = False
me_circle.use_remesh_preserve_attributes = False
me_circle.use_mirror_vertex_groups = False
me_circle.update()
me_circle_001 = bpy.data.meshes.new('Circle.001')
me_circle_001.from_pydata([(0.0, 1.0, 0.0), (-0.1951, 0.9808, 0.0), (-0.3827, 0.9239, 0.0), (-0.5556, 0.8315, 0.0), (-0.7071, 0.7071, 0.0), (-0.8315, 0.5556, 0.0), (-0.9239, 0.3827, 0.0), (-0.9808, 0.1951, 0.0), (-1.0, 7.55e-08, 0.0), (-0.9808, -0.1951, 0.0), (-0.9239, -0.3827, 0.0), (-0.8315, -0.5556, 0.0), (-0.7071, -0.7071, 0.0), (-0.5556, -0.8315, 0.0), (-0.3827, -0.9239, 0.0), (-0.1951, -0.9808, 0.0), (3.258e-07, -1.0, 0.0), (0.1951, -0.9808, 0.0), (0.3827, -0.9239, 0.0), (0.5556, -0.8315, 0.0), (0.7071, -0.7071, 0.0), (0.8315, -0.5556, 0.0), (0.9239, -0.3827, 0.0), (0.9808, -0.1951, 0.0), (1.0, 9.656e-07, 0.0), (0.9808, 0.1951, 0.0), (0.9239, 0.3827, 0.0), (0.8315, 0.5556, 0.0), (0.7071, 0.7071, 0.0), (0.5556, 0.8315, 0.0), (0.3827, 0.9239, 0.0), (0.1951, 0.9808, 0.0), (3.71, 24.36, -0.05733), (3.71, 24.51, -0.05733), (4.003, 24.36, -0.05733), (4.003, 24.51, -0.05733), (3.71, 24.36, -0.0258), (3.71, 24.51, -0.0258), (4.003, 24.36, -0.0258), (4.003, 24.51, -0.0258), (0.0, 1.0, 5.091), (-0.1951, 0.9808, 5.091), (-0.3827, 0.9239, 5.091), (-0.5556, 0.8315, 5.091), (-0.7071, 0.7071, 5.091), (-0.8315, 0.5556, 5.091), (-0.9239, 0.3827, 5.091), (-0.9808, 0.1951, 5.091), (-1.0, 7.55e-08, 5.091), (-0.9808, -0.1951, 5.091), (-0.9239, -0.3827, 5.091), (-0.8315, -0.5556, 5.091), (-0.7071, -0.7071, 5.091), (-0.5556, -0.8315, 5.091), (-0.3827, -0.9239, 5.091), (-0.1951, -0.9808, 5.091), (3.258e-07, -1.0, 5.091), (0.1951, -0.9808, 5.091), (0.3827, -0.9239, 5.091), (0.5556, -0.8315, 5.091), (0.7071, -0.7071, 5.091), (0.8315, -0.5556, 5.091), (0.9239, -0.3827, 5.091), (0.9808, -0.1951, 5.091), (1.0, 9.656e-07, 5.091), (0.9808, 0.1951, 5.091), (0.9239, 0.3827, 5.091), (0.8315, 0.5556, 5.091), (0.7071, 0.7071, 5.091), (0.5556, 0.8315, 5.091), (0.3827, 0.9239, 5.091), (0.1951, 0.9808, 5.091), (3.71, 24.36, 5.033), (3.71, 24.51, 5.033), (4.003, 24.36, 5.033), (4.003, 24.51, 5.033), (3.71, 24.36, 5.065), (3.71, 24.51, 5.065), (4.003, 24.36, 5.065), (4.003, 24.51, 5.065), (5.939e-09, -1.425e-08, 6.103), (8.908e-09, -1.663e-08, -1.496), (-0.3827, -0.9239, 2.545), (3.258e-07, -1.0, 2.545), (-0.2889, -0.9523, 0.0), (-0.09754, -0.9904, 0.0), (-0.2889, -0.9523, 5.091), (-0.09754, -0.9904, 5.091), (-0.3827, -0.9239, 1.273), (-0.1951, -0.9808, 1.273), (3.258e-07, -1.0, 1.273), (-0.3827, -0.9239, 3.818), (-0.1951, -0.9808, 3.818), (3.258e-07, -1.0, 3.818), (-0.09754, -0.9904, 2.545), (-0.2889, -0.9523, 2.545), (-0.2889, -0.9523, 1.273), (-0.09754, -0.9904, 1.273), (-0.09754, -0.9904, 3.818), (-0.2889, -0.9523, 3.818), (-0.7229, -3.634, 3.818), (-0.7229, -3.634, 2.545), (-1.142, -3.606, 2.545), (-0.7229, -3.634, 1.273), (-0.04112, -3.644, 2.545), (-1.142, -3.606, 1.273), (-0.04112, -3.644, 1.273), (-0.04112, -3.644, 3.818), (-1.142, -3.606, 3.818)], [], [(32, 34, 35, 33), (34, 38, 39, 35), (38, 36, 37, 39), (36, 32, 33, 37), (34, 32, 36, 38), (39, 37, 33, 35), (72, 73, 75, 74), (74, 75, 79, 78), (78, 79, 77, 76), (76, 77, 73, 72), (74, 78, 76, 72), (79, 75, 73, 77), (27, 26, 66, 67), (14, 13, 53, 54, 91, 82, 88), (1, 0, 40, 41), (28, 27, 67, 68), (99, 91, 54, 86), (2, 1, 41, 42), (29, 28, 68, 69), (98, 92, 55, 87), (3, 2, 42, 43), (30, 29, 69, 70), (17, 16, 90, 83, 93, 56, 57), (4, 3, 43, 44), (31, 30, 70, 71), (18, 17, 57, 58), (5, 4, 44, 45), (0, 31, 71, 40), (19, 18, 58, 59), (6, 5, 45, 46), (20, 19, 59, 60), (7, 6, 46, 47), (21, 20, 60, 61), (8, 7, 47, 48), (22, 21, 61, 62), (9, 8, 48, 49), (23, 22, 62, 63), (10, 9, 49, 50), (24, 23, 63, 64), (11, 10, 50, 51), (25, 24, 64, 65), (12, 11, 51, 52), (26, 25, 65, 66), (13, 12, 52, 53), (1, 2, 81), (41, 40, 80), (40, 71, 80), (71, 70, 80), (70, 69, 80), (69, 68, 80), (68, 67, 80), (67, 66, 80), (66, 65, 80), (65, 64, 80), (64, 63, 80), (63, 62, 80), (62, 61, 80), (61, 60, 80), (60, 59, 80), (59, 58, 80), (58, 57, 80), (57, 56, 80), (56, 87, 55, 80), (55, 86, 54, 80), (54, 53, 80), (53, 52, 80), (52, 51, 80), (51, 50, 80), (50, 49, 80), (49, 48, 80), (48, 47, 80), (47, 46, 80), (46, 45, 80), (45, 44, 80), (44, 43, 80), (43, 42, 80), (42, 41, 80), (2, 3, 81), (3, 4, 81), (4, 5, 81), (5, 6, 81), (6, 7, 81), (7, 8, 81), (8, 9, 81), (9, 10, 81), (10, 11, 81), (11, 12, 81), (12, 13, 81), (13, 14, 81), (14, 84, 15, 81), (15, 85, 16, 81), (16, 17, 81), (17, 18, 81), (18, 19, 81), (19, 20, 81), (20, 21, 81), (21, 22, 81), (22, 23, 81), (23, 24, 81), (24, 25, 81), (25, 26, 81), (26, 27, 81), (27, 28, 81), (28, 29, 81), (29, 30, 81), (30, 31, 81), (31, 0, 81), (0, 1, 81), (95, 99, 108, 102), (96, 88, 82, 95), (94, 97, 106, 104), (15, 84, 96, 89), (84, 14, 88, 96), (90, 97, 94, 83), (16, 85, 97, 90), (85, 15, 89, 97), (93, 98, 87, 56), (83, 94, 98, 93), (99, 92, 100, 108), (92, 99, 86, 55), (97, 89, 103, 106), (95, 82, 91, 99), (106, 103, 101, 104), (103, 105, 102, 101), (104, 101, 100, 107), (101, 102, 108, 100), (89, 96, 105, 103), (92, 98, 107, 100), (96, 95, 102, 105), (98, 94, 104, 107)])
_uv = me_circle_001.uv_layers.new(name='UVMap')
_uv.uv.foreach_set('vector', [0.375, 0.0, 0.375, 0.25, 0.625, 0.25, 0.625, 0.0, 0.375, 0.25, 0.375, 0.5, 0.625, 0.5, 0.625, 0.25, 0.375, 0.5, 0.375, 0.75, 0.625, 0.75, 0.625, 0.5, 0.375, 0.75, 0.375, 1.0, 0.625, 1.0, 0.625, 0.75, 0.125, 0.5, 0.125, 0.75, 0.375, 0.75, 0.375, 0.5, 0.625, 0.5, 0.625, 0.75, 0.875, 0.75, 0.875, 0.5, 0.375, 0.0, 0.625, 0.0, 0.625, 0.25, 0.375, 0.25, 0.375, 0.25, 0.625, 0.25, 0.625, 0.5, 0.375, 0.5, 0.375, 0.5, 0.625, 0.5, 0.625, 0.75, 0.375, 0.75, 0.375, 0.75, 0.625, 0.75, 0.625, 1.0, 0.375, 1.0, 0.125, 0.5, 0.375, 0.5, 0.375, 0.75, 0.125, 0.75, 0.625, 0.5, 0.875, 0.5, 0.875, 0.75, 0.625, 0.75, 0.0, 0.0, 0.0, 0.0, 0.0, 0.0, 0.0, 0.0, 0.0, 0.0, 0.0, 0.0, 0.0, 0.0, 0.0, 0.0, 0.0, 0.0, 0.0, 0.0, 0.0, 0.0, 0.0, 0.0, 0.0, 0.0, 0.0, 0.0, 0.0, 0.0, 0.0, 0.0, 0.0, 0.0, 0.0, 0.0, 0.0, 0.0, 0.0, 0.0, 0.0, 0.0, 0.0, 0.0, 0.0, 0.0, 0.0, 0.0, 0.0, 0.0, 0.0, 0.0, 0.0, 0.0, 0.0, 0.0, 0.0, 0.0, 0.0, 0.0, 0.0, 0.0, 0.0, 0.0, 0.0, 0.0, 0.0, 0.0, 0.0, 0.0, 0.0, 0.0, 0.0, 0.0, 0.0, 0.0, 0.0, 0.0, 0.0, 0.0, 0.0, 0.0, 0.0, 0.0, 0.0, 0.0, 0.0, 0.0, 0.0, 0.0, 0.0, 0.0, 0.0, 0.0, 0.0, 0.0, 0.0, 0.0, 0.0, 0.0, 0.0, 0.0, 0.0, 0.0, 0.0, 0.0, 0.0, 0.0, 0.0, 0.0, 0.0, 0.0, 0.0, 0.0, 0.0, 0.0, 0.0, 0.0, 0.0, 0.0, 0.0, 0.0, 0.0, 0.0, 0.0, 0.0, 0.0, 0.0, 0.0, 0.0, 0.0, 0.0, 0.0, 0.0, 0.0, 0.0, 0.0, 0.0, 0.0, 0.0, 0.0, 0.0, 0.0, 0.0, 0.0, 0.0, 0.0, 0.0, 0.0, 0.0, 0.0, 0.0, 0.0, 0.0, 0.0, 0.0, 0.0, 0.0, 0.0, 0.0, 0.0, 0.0, 0.0, 0.0, 0.0, 0.0, 0.0, 0.0, 0.0, 0.0, 0.0, 0.0, 0.0, 0.0, 0.0, 0.0, 0.0, 0.0, 0.0, 0.0, 0.0, 0.0, 0.0, 0.0, 0.0, 0.0, 0.0, 0.0, 0.0, 0.0, 0.0, 0.0, 0.0, 0.0, 0.0, 0.0, 0.0, 0.0, 0.0, 0.0, 0.0, 0.0, 0.0, 0.0, 0.0, 0.0, 0.0, 0.0, 0.0, 0.0, 0.0, 0.0, 0.0, 0.0, 0.0, 0.0, 0.0, 0.0, 0.0, 0.0, 0.0, 0.0, 0.0, 0.0, 0.0, 0.0, 0.0, 0.0, 0.0, 0.0, 0.0, 0.0, 0.0, 0.0, 0.0, 0.0, 0.0, 0.0, 0.0, 0.0, 0.0, 0.0, 0.0, 0.0, 0.0, 0.0, 0.0, 0.0, 0.0, 0.0, 0.0, 0.0, 0.0, 0.0, 0.0, 0.0, 0.0, 0.0, 0.0, 0.0, 0.0, 0.0, 0.0, 0.0, 0.0, 0.0, 0.0, 0.0, 0.0, 0.0, 0.0, 0.0, 0.0, 0.0, 0.0, 0.0, 0.0, 0.0, 0.0, 0.0, 0.0, 0.0, 0.0, 0.0, 0.0, 0.0, 0.0, 0.0, 0.0, 0.0, 0.0, 0.0, 0.0, 0.0, 0.0, 0.0, 0.0, 0.0, 0.0, 0.0, 0.0, 0.0, 0.0, 0.0, 0.0, 0.0, 0.0, 0.0, 0.0, 0.0, 0.0, 0.0, 0.0, 0.0, 0.0, 0.0, 0.0, 0.0, 0.0, 0.0, 0.0, 0.0, 0.0, 0.0, 0.0, 0.0, 0.0, 0.0, 0.0, 0.0, 0.0, 0.0, 0.0, 0.0, 0.0, 0.0, 0.0, 0.0, 0.0, 0.0, 0.0, 0.0, 0.0, 0.0, 0.0, 0.0, 0.0, 0.0, 0.0, 0.0, 0.0, 0.0, 0.0, 0.0, 0.0, 0.0, 0.0, 0.0, 0.0, 0.0, 0.0, 0.0, 0.0, 0.0, 0.0, 0.0, 0.0, 0.0, 0.0, 0.0, 0.0, 0.0, 0.0, 0.0, 0.0, 0.0, 0.0, 0.0, 0.0, 0.0, 0.0, 0.0, 0.0, 0.0, 0.0, 0.0, 0.0, 0.0, 0.0, 0.0, 0.0, 0.0, 0.0, 0.0, 0.0, 0.0, 0.0, 0.0, 0.0, 0.0, 0.0, 0.0, 0.0, 0.0, 0.0, 0.0, 0.0, 0.0, 0.0, 0.0, 0.0, 0.0, 0.0, 0.0, 0.0, 0.0, 0.0, 0.0, 0.0, 0.0, 0.0, 0.0, 0.0, 0.0, 0.0, 0.0, 0.0, 0.0, 0.0, 0.0, 0.0, 0.0, 0.0, 0.0, 0.0, 0.0, 0.0, 0.0, 0.0, 0.0, 0.0, 0.0, 0.0, 0.0, 0.0, 0.0, 0.0, 0.0, 0.0, 0.0, 0.0, 0.0, 0.0, 0.0, 0.0, 0.0, 0.0, 0.0, 0.0, 0.0, 0.0, 0.0, 0.0, 0.0, 0.0, 0.0, 0.0, 0.0, 0.0, 0.0, 0.0, 0.0, 0.0, 0.0, 0.0, 0.0, 0.0, 0.0, 0.0, 0.0, 0.0, 0.0, 0.0, 0.0, 0.0, 0.0, 0.0, 0.0, 0.0, 0.0, 0.0, 0.0, 0.0, 0.0, 0.0, 0.0, 0.0, 0.0, 0.0, 0.0, 0.0, 0.0, 0.0, 0.0, 0.0, 0.0, 0.0, 0.0, 0.0, 0.0, 0.0, 0.0, 0.0, 0.0, 0.0, 0.0, 0.0, 0.0, 0.0, 0.0, 0.0, 0.0, 0.0, 0.0, 0.0, 0.0, 0.0, 0.0, 0.0, 0.0, 0.0, 0.0, 0.0, 0.0, 0.0, 0.0, 0.0, 0.0, 0.0, 0.0, 0.0, 0.0, 0.0, 0.0, 0.0, 0.0, 0.0, 0.0, 0.0, 0.0, 0.0, 0.0, 0.0, 0.0, 0.0, 0.0, 0.0, 0.0, 0.0, 0.0, 0.0, 0.0, 0.0, 0.0, 0.0, 0.0, 0.0, 0.0, 0.0, 0.0, 0.0, 0.0, 0.0, 0.0, 0.0, 0.0, 0.0, 0.0, 0.0, 0.0, 0.0, 0.0, 0.0, 0.0, 0.0, 0.0, 0.0, 0.0, 0.0, 0.0, 0.0, 0.0, 0.0, 0.0, 0.0, 0.0, 0.0, 0.0, 0.0, 0.0, 0.0, 0.0, 0.0, 0.0, 0.0, 0.0, 0.0, 0.0, 0.0, 0.0, 0.0, 0.0, 0.0, 0.0, 0.0, 0.0, 0.0, 0.0, 0.0, 0.0, 0.0, 0.0, 0.0, 0.0, 0.0, 0.0, 0.0, 0.0, 0.0, 0.0, 0.0, 0.0, 0.0, 0.0, 0.0, 0.0, 0.0, 0.0, 0.0, 0.0, 0.0, 0.0, 0.0, 0.0, 0.0, 0.0, 0.0, 0.0, 0.0, 0.0, 0.0, 0.0, 0.0, 0.0, 0.0, 0.0, 0.0, 0.0, 0.0, 0.0, 0.0, 0.0, 0.0, 0.0, 0.0, 0.0, 0.0, 0.0, 0.0, 0.0, 0.0, 0.0, 0.0, 0.0, 0.0, 0.0, 0.0, 0.0, 0.0, 0.0, 0.0, 0.0, 0.0, 0.0, 0.0, 0.0, 0.0, 0.0, 0.0, 0.0, 0.0, 0.0, 0.0, 0.0, 0.0, 0.0, 0.0, 0.0, 0.0, 0.0, 0.0, 0.0, 0.0, 0.0, 0.0, 0.0, 0.0, 0.0, 0.0, 0.0, 0.0, 0.0, 0.0, 0.0, 0.0, 0.0, 0.0, 0.0, 0.0, 0.0, 0.0, 0.0, 0.0, 0.0, 0.0, 0.0, 0.0, 0.0, 0.0, 0.0, 0.0, 0.0, 0.0, 0.0, 0.0, 0.0, 0.0, 0.0, 0.0, 0.0, 0.0, 0.0, 0.0, 0.0, 0.0, 0.0, 0.0, 0.0, 0.0, 0.0, 0.0, 0.0, 0.0, 0.0, 0.0, 0.0, 0.0, 0.0, 0.0, 0.0, 0.0, 0.0, 0.0, 0.0, 0.0, 0.0, 0.0, 0.0, 0.0, 0.0, 0.0, 0.0, 0.0, 0.0, 0.0, 0.0, 0.0, 0.0, 0.0, 0.0, 0.0, 0.0, 0.0, 0.0, 0.0, 0.0, 0.0, 0.0, 0.0, 0.0, 0.0, 0.0, 0.0, 0.0, 0.0, 0.0, 0.0, 0.0, 0.0, 0.0, 0.0, 0.0, 0.0, 0.0, 0.0, 0.0, 0.0, 0.0, 0.0, 0.0, 0.0, 0.0, 0.0, 0.0, 0.0, 0.0, 0.0, 0.0, 0.0, 0.0, 0.0, 0.0, 0.0, 0.0, 0.0, 0.0, 0.0, 0.0, 0.0, 0.0, 0.0, 0.0, 0.0, 0.0, 0.0, 0.0])
me_circle_001.use_remesh_preserve_volume = False
me_circle_001.use_remesh_preserve_attributes = False
me_circle_001.use_mirror_vertex_groups = False
me_circle_001.update()
me_cube = bpy.data.meshes.new('Cube')
me_cube.from_pydata([(-1.044, 0.4576, -1.0), (-1.044, 0.4576, 1.0), (-1.0, 1.0, -1.0), (-1.0, 1.0, 1.0), (0.8351, 0.4397, -1.0), (0.8351, 0.4397, 1.0), (0.7616, 0.992, -1.0), (0.7616, 0.992, 1.0), (-1.0, 1.0, 0.0), (-0.03355, 1.104, -1.0), (-0.03355, 1.104, 1.0), (0.7616, 0.992, 0.0), (-0.03355, 1.104, 0.0), (-1.59, -0.4701, -1.0), (-1.59, -0.4701, 1.0), (1.263, -0.6429, 1.0), (1.263, -0.6429, -1.0), (0.8351, 0.4397, -1.0), (-1.03, -1.116, -0.8987), (-1.03, -1.116, 0.8938), (0.6063, -1.211, 0.8938), (0.6063, -1.211, -0.8987), (-1.113, -1.868, -0.8777), (-1.118, -1.858, 0.7474), (0.3667, -1.942, 0.7536), (0.3713, -1.952, -0.8715)], [(4, 17)], [(0, 1, 3, 8, 2), (12, 10, 7, 11), (6, 11, 7, 5, 4), (5, 1, 14, 15), (2, 9, 6, 4, 0), (7, 10, 3, 1, 5), (9, 12, 11, 6), (2, 8, 12, 9), (8, 3, 10, 12), (13, 16, 21, 18), (4, 5, 15, 16), (1, 0, 13, 14), (0, 4, 16, 13), (21, 20, 24, 25), (14, 13, 18, 19), (15, 14, 19, 20), (16, 15, 20, 21), (18, 21, 25, 22), (19, 18, 22, 23), (20, 19, 23, 24), (25, 23, 22), (24, 23, 25)])
_uv = me_cube.uv_layers.new(name='UVMap')
_uv.uv.foreach_set('vector', [0.375, 0.0, 0.625, 0.0, 0.625, 0.25, 0.5, 0.25, 0.375, 0.25, 0.5, 0.375, 0.625, 0.375, 0.625, 0.5, 0.5, 0.5, 0.375, 0.5, 0.5, 0.5, 0.625, 0.5, 0.625, 0.75, 0.375, 0.75, 0.625, 0.75, 0.875, 0.75, 0.875, 0.75, 0.625, 0.75, 0.125, 0.5, 0.25, 0.5, 0.375, 0.5, 0.375, 0.75, 0.125, 0.75, 0.625, 0.5, 0.75, 0.5, 0.875, 0.5, 0.875, 0.75, 0.625, 0.75, 0.375, 0.375, 0.5, 0.375, 0.5, 0.5, 0.375, 0.5, 0.375, 0.25, 0.5, 0.25, 0.5, 0.375, 0.375, 0.375, 0.5, 0.25, 0.625, 0.25, 0.625, 0.375, 0.5, 0.375, 0.125, 0.75, 0.375, 0.75, 0.375, 0.75, 0.125, 0.75, 0.375, 0.75, 0.625, 0.75, 0.625, 0.75, 0.375, 0.75, 0.625, 0.0, 0.375, 0.0, 0.375, 0.0, 0.625, 0.0, 0.125, 0.75, 0.375, 0.75, 0.375, 0.75, 0.125, 0.75, 0.375, 0.75, 0.625, 0.75, 0.625, 0.75, 0.375, 0.75, 0.625, 0.0, 0.375, 0.0, 0.375, 0.0, 0.625, 0.0, 0.625, 0.75, 0.875, 0.75, 0.875, 0.75, 0.625, 0.75, 0.375, 0.75, 0.625, 0.75, 0.625, 0.75, 0.375, 0.75, 0.125, 0.75, 0.375, 0.75, 0.375, 0.75, 0.125, 0.75, 0.625, 0.0, 0.375, 0.0, 0.375, 0.0, 0.625, 0.0, 0.625, 0.75, 0.875, 0.75, 0.875, 0.75, 0.625, 0.75, 0.0, 0.0, 0.0, 0.0, 0.0, 0.0, 0.0, 0.0, 0.0, 0.0, 0.0, 0.0])
me_cube.use_remesh_preserve_volume = False
me_cube.use_remesh_preserve_attributes = False
me_cube.use_mirror_vertex_groups = False
me_cube.update()
me_cube_001 = bpy.data.meshes.new('Cube.001')
me_cube_001.from_pydata([(-1.126, -1.962, -0.7183), (-1.126, -1.962, 0.9165), (0.3662, -2.049, 0.9165), (0.3662, -2.049, -0.7183), (-1.384, -2.327, -0.7995), (-1.388, -2.317, 0.8256), (0.09594, -2.401, 0.8318), (0.1005, -2.411, -0.7933), (-1.356, -2.353, -0.8669), (-1.502, -2.631, 0.6277), (-0.04448, -2.721, 0.7039), (0.1014, -2.443, -0.7908), (-1.343, -2.392, -0.8941), (-1.541, -2.777, 0.4857), (-0.09672, -2.873, 0.5874), (0.1015, -2.488, -0.7924), (-1.358, -2.509, -1.039), (-1.593, -2.969, 0.2576), (-0.1396, -3.072, 0.3773), (0.09553, -2.612, -0.9193), (-1.262, -2.643, -1.046), (-1.555, -3.231, -0.3379), (-0.3013, -3.347, -0.1974), (-0.008303, -2.759, -0.905), (-1.245, -2.696, -1.218), (-1.565, -3.338, -0.7461), (-0.3177, -3.468, -0.5935), (0.001939, -2.825, -1.065), (-1.216, -2.741, -1.438), (-1.553, -3.419, -1.274), (-0.3144, -3.565, -1.114), (0.02266, -2.887, -1.278), (-1.222, -2.777, -1.692), (-1.483, -3.466, -1.799), (-0.2289, -3.591, -1.698), (0.03234, -2.902, -1.59), (-1.196, -2.773, -1.88), (-1.446, -3.44, -2.25), (-0.1967, -3.575, -2.139), (0.05354, -2.908, -1.769), (-1.23, -2.767, -2.262), (-1.268, -3.362, -3.007), (-0.01379, -3.448, -2.801), (0.02481, -2.853, -2.056), (-1.178, -2.679, -2.451), (-1.153, -3.145, -3.497), (0.08561, -3.263, -3.261), (0.06086, -2.797, -2.215), (-1.142, -2.547, -2.485), (-1.071, -2.934, -3.648), (0.1745, -3.042, -3.432), (0.1044, -2.655, -2.268), (-1.123, -2.431, -2.477), (-0.9649, -2.639, -3.801), (0.2652, -2.78, -3.567), (0.1069, -2.572, -2.243), (-1.1, -2.33, -2.311), (-0.9154, -2.333, -3.694), (0.3281, -2.467, -3.526), (0.1431, -2.465, -2.143), (-1.091, -2.198, -2.18), (-0.8248, -2.035, -3.512), (0.4085, -2.19, -3.339), (0.1423, -2.353, -2.008), (-1.067, -2.103, -1.959), (-0.7516, -1.84, -3.214), (0.4752, -2.008, -3.044), (0.1596, -2.271, -1.789), (-0.8316, -1.95, -1.951), (-0.5885, -1.747, -2.919), (0.3567, -1.877, -2.788), (0.1136, -2.079, -1.82), (-0.6072, -1.799, -1.938), (-0.4323, -1.653, -2.634), (0.2478, -1.746, -2.54), (0.07288, -1.892, -1.844), (-0.5157, -1.77, -1.782), (-0.3389, -1.569, -2.17), (0.1675, -1.652, -2.109), (-0.009317, -1.853, -1.722), (-0.3934, -1.748, -1.735), (-0.2801, -1.613, -1.934), (0.02462, -1.665, -1.901), (-0.08872, -1.8, -1.701), (-0.2533, -1.683, -1.671), (-0.2081, -1.629, -1.75), (-0.08652, -1.65, -1.737), (-0.1318, -1.704, -1.657)], [], [(3, 2, 6, 7), (0, 3, 7, 4), (1, 0, 4, 5), (2, 1, 5, 6), (7, 6, 10, 11), (6, 5, 9, 10), (11, 10, 14, 15), (10, 9, 13, 14), (4, 7, 11, 8), (5, 4, 8, 9), (12, 15, 19, 16), (15, 14, 18, 19), (8, 11, 15, 12), (9, 8, 12, 13), (17, 16, 20, 21), (16, 19, 23, 20), (13, 12, 16, 17), (14, 13, 17, 18), (23, 22, 26, 27), (22, 21, 25, 26), (18, 17, 21, 22), (19, 18, 22, 23), (25, 24, 28, 29), (24, 27, 31, 28), (20, 23, 27, 24), (21, 20, 24, 25), (29, 28, 32, 33), (28, 31, 35, 32), (26, 25, 29, 30), (27, 26, 30, 31), (35, 34, 38, 39), (34, 33, 37, 38), (30, 29, 33, 34), (31, 30, 34, 35), (37, 36, 40, 41), (36, 39, 43, 40), (32, 35, 39, 36), (33, 32, 36, 37), (42, 41, 45, 46), (41, 40, 44, 45), (38, 37, 41, 42), (39, 38, 42, 43), (47, 46, 50, 51), (46, 45, 49, 50), (43, 42, 46, 47), (40, 43, 47, 44), (49, 48, 52, 53), (48, 51, 55, 52), (44, 47, 51, 48), (45, 44, 48, 49), (55, 54, 58, 59), (54, 53, 57, 58), (50, 49, 53, 54), (51, 50, 54, 55), (56, 59, 63, 60), (59, 58, 62, 63), (52, 55, 59, 56), (53, 52, 56, 57), (61, 60, 64, 65), (60, 63, 67, 64), (57, 56, 60, 61), (58, 57, 61, 62), (67, 66, 70, 71), (66, 65, 69, 70), (62, 61, 65, 66), (63, 62, 66, 67), (69, 68, 72, 73), (68, 71, 75, 72), (64, 67, 71, 68), (65, 64, 68, 69), (73, 72, 76, 77), (72, 75, 79, 76), (70, 69, 73, 74), (71, 70, 74, 75), (79, 78, 82, 83), (78, 77, 81, 82), (74, 73, 77, 78), (75, 74, 78, 79), (81, 80, 84, 85), (80, 83, 87, 84), (76, 79, 83, 80), (77, 76, 80, 81), (87, 85, 84), (86, 85, 87), (82, 81, 85, 86), (83, 82, 86, 87)])
_uv = me_cube_001.uv_layers.new(name='UVMap')
_uv.uv.foreach_set('vector', [0.375, 0.75, 0.625, 0.75, 0.625, 0.75, 0.375, 0.75, 0.125, 0.75, 0.375, 0.75, 0.375, 0.75, 0.125, 0.75, 0.625, 0.0, 0.375, 0.0, 0.375, 0.0, 0.625, 0.0, 0.625, 0.75, 0.875, 0.75, 0.875, 0.75, 0.625, 0.75, 0.375, 0.75, 0.625, 0.75, 0.625, 0.75, 0.375, 0.75, 0.625, 0.75, 0.875, 0.75, 0.875, 0.75, 0.625, 0.75, 0.375, 0.75, 0.625, 0.75, 0.625, 0.75, 0.375, 0.75, 0.625, 0.75, 0.875, 0.75, 0.875, 0.75, 0.625, 0.75, 0.125, 0.75, 0.375, 0.75, 0.375, 0.75, 0.125, 0.75, 0.625, 0.0, 0.375, 0.0, 0.375, 0.0, 0.625, 0.0, 0.125, 0.75, 0.375, 0.75, 0.375, 0.75, 0.125, 0.75, 0.375, 0.75, 0.625, 0.75, 0.625, 0.75, 0.375, 0.75, 0.125, 0.75, 0.375, 0.75, 0.375, 0.75, 0.125, 0.75, 0.625, 0.0, 0.375, 0.0, 0.375, 0.0, 0.625, 0.0, 0.625, 0.0, 0.375, 0.0, 0.375, 0.0, 0.625, 0.0, 0.125, 0.75, 0.375, 0.75, 0.375, 0.75, 0.125, 0.75, 0.625, 0.0, 0.375, 0.0, 0.375, 0.0, 0.625, 0.0, 0.625, 0.75, 0.875, 0.75, 0.875, 0.75, 0.625, 0.75, 0.375, 0.75, 0.625, 0.75, 0.625, 0.75, 0.375, 0.75, 0.625, 0.75, 0.875, 0.75, 0.875, 0.75, 0.625, 0.75, 0.625, 0.75, 0.875, 0.75, 0.875, 0.75, 0.625, 0.75, 0.375, 0.75, 0.625, 0.75, 0.625, 0.75, 0.375, 0.75, 0.625, 0.0, 0.375, 0.0, 0.375, 0.0, 0.625, 0.0, 0.125, 0.75, 0.375, 0.75, 0.375, 0.75, 0.125, 0.75, 0.125, 0.75, 0.375, 0.75, 0.375, 0.75, 0.125, 0.75, 0.625, 0.0, 0.375, 0.0, 0.375, 0.0, 0.625, 0.0, 0.625, 0.0, 0.375, 0.0, 0.375, 0.0, 0.625, 0.0, 0.125, 0.75, 0.375, 0.75, 0.375, 0.75, 0.125, 0.75, 0.625, 0.75, 0.875, 0.75, 0.875, 0.75, 0.625, 0.75, 0.375, 0.75, 0.625, 0.75, 0.625, 0.75, 0.375, 0.75, 0.375, 0.75, 0.625, 0.75, 0.625, 0.75, 0.375, 0.75, 0.625, 0.75, 0.875, 0.75, 0.875, 0.75, 0.625, 0.75, 0.625, 0.75, 0.875, 0.75, 0.875, 0.75, 0.625, 0.75, 0.375, 0.75, 0.625, 0.75, 0.625, 0.75, 0.375, 0.75, 0.625, 0.0, 0.375, 0.0, 0.375, 0.0, 0.625, 0.0, 0.125, 0.75, 0.375, 0.75, 0.375, 0.75, 0.125, 0.75, 0.125, 0.75, 0.375, 0.75, 0.375, 0.75, 0.125, 0.75, 0.625, 0.0, 0.375, 0.0, 0.375, 0.0, 0.625, 0.0, 0.625, 0.75, 0.875, 0.75, 0.875, 0.75, 0.625, 0.75, 0.625, 0.0, 0.375, 0.0, 0.375, 0.0, 0.625, 0.0, 0.625, 0.75, 0.875, 0.75, 0.875, 0.75, 0.625, 0.75, 0.375, 0.75, 0.625, 0.75, 0.625, 0.75, 0.375, 0.75, 0.375, 0.75, 0.625, 0.75, 0.625, 0.75, 0.375, 0.75, 0.625, 0.75, 0.875, 0.75, 0.875, 0.75, 0.625, 0.75, 0.375, 0.75, 0.625, 0.75, 0.625, 0.75, 0.375, 0.75, 0.125, 0.75, 0.375, 0.75, 0.375, 0.75, 0.125, 0.75, 0.625, 0.0, 0.375, 0.0, 0.375, 0.0, 0.625, 0.0, 0.125, 0.75, 0.375, 0.75, 0.375, 0.75, 0.125, 0.75, 0.125, 0.75, 0.375, 0.75, 0.375, 0.75, 0.125, 0.75, 0.625, 0.0, 0.375, 0.0, 0.375, 0.0, 0.625, 0.0, 0.375, 0.75, 0.625, 0.75, 0.625, 0.75, 0.375, 0.75, 0.625, 0.75, 0.875, 0.75, 0.875, 0.75, 0.625, 0.75, 0.625, 0.75, 0.875, 0.75, 0.875, 0.75, 0.625, 0.75, 0.375, 0.75, 0.625, 0.75, 0.625, 0.75, 0.375, 0.75, 0.125, 0.75, 0.375, 0.75, 0.375, 0.75, 0.125, 0.75, 0.375, 0.75, 0.625, 0.75, 0.625, 0.75, 0.375, 0.75, 0.125, 0.75, 0.375, 0.75, 0.375, 0.75, 0.125, 0.75, 0.625, 0.0, 0.375, 0.0, 0.375, 0.0, 0.625, 0.0, 0.625, 0.0, 0.375, 0.0, 0.375, 0.0, 0.625, 0.0, 0.125, 0.75, 0.375, 0.75, 0.375, 0.75, 0.125, 0.75, 0.625, 0.0, 0.375, 0.0, 0.375, 0.0, 0.625, 0.0, 0.625, 0.75, 0.875, 0.75, 0.875, 0.75, 0.625, 0.75, 0.375, 0.75, 0.625, 0.75, 0.625, 0.75, 0.375, 0.75, 0.625, 0.75, 0.875, 0.75, 0.875, 0.75, 0.625, 0.75, 0.625, 0.75, 0.875, 0.75, 0.875, 0.75, 0.625, 0.75, 0.375, 0.75, 0.625, 0.75, 0.625, 0.75, 0.375, 0.75, 0.625, 0.0, 0.375, 0.0, 0.375, 0.0, 0.625, 0.0, 0.125, 0.75, 0.375, 0.75, 0.375, 0.75, 0.125, 0.75, 0.125, 0.75, 0.375, 0.75, 0.375, 0.75, 0.125, 0.75, 0.625, 0.0, 0.375, 0.0, 0.375, 0.0, 0.625, 0.0, 0.625, 0.0, 0.375, 0.0, 0.375, 0.0, 0.625, 0.0, 0.125, 0.75, 0.375, 0.75, 0.375, 0.75, 0.125, 0.75, 0.625, 0.75, 0.875, 0.75, 0.875, 0.75, 0.625, 0.75, 0.375, 0.75, 0.625, 0.75, 0.625, 0.75, 0.375, 0.75, 0.375, 0.75, 0.625, 0.75, 0.625, 0.75, 0.375, 0.75, 0.625, 0.75, 0.875, 0.75, 0.875, 0.75, 0.625, 0.75, 0.625, 0.75, 0.875, 0.75, 0.875, 0.75, 0.625, 0.75, 0.375, 0.75, 0.625, 0.75, 0.625, 0.75, 0.375, 0.75, 0.625, 0.0, 0.375, 0.0, 0.375, 0.0, 0.625, 0.0, 0.125, 0.75, 0.375, 0.75, 0.375, 0.75, 0.125, 0.75, 0.125, 0.75, 0.375, 0.75, 0.375, 0.75, 0.125, 0.75, 0.625, 0.0, 0.375, 0.0, 0.375, 0.0, 0.625, 0.0, 0.0, 0.0, 0.0, 0.0, 0.0, 0.0, 0.0, 0.0, 0.0, 0.0, 0.0, 0.0, 0.625, 0.75, 0.875, 0.75, 0.875, 0.75, 0.625, 0.75, 0.375, 0.75, 0.625, 0.75, 0.625, 0.75, 0.375, 0.75])
me_cube_001.use_remesh_preserve_volume = False
me_cube_001.use_remesh_preserve_attributes = False
me_cube_001.use_mirror_vertex_groups = False
me_cube_001.update()
me_cube_002 = bpy.data.meshes.new('Cube.002')
me_cube_002.from_pydata([(-0.5228, -1.244, -1.0), (-0.5228, -1.244, 1.0), (-0.5973, 1.201, -1.0), (-0.6066, 1.231, 1.0), (1.234, -0.8626, -1.0), (1.234, -0.8626, 1.0), (0.9189, 0.5688, -1.0), (0.9189, 0.5688, 1.0), (-0.1158, 2.146, 1.0), (-0.1158, 2.146, -1.0), (-1.234, -2.903, -1.049), (-0.8705, -4.256, -1.049), (-0.5228, -1.244, 1.0), (-0.6066, 1.231, 1.0), (-0.5228, -1.244, 1.0), (-0.6066, 1.231, 1.0), (-0.5228, -1.244, 0.8758), (-0.5996, 1.206, 0.8758), (0.9189, 0.5688, 0.8758), (1.234, -0.8626, 0.8758), (-0.1158, 2.146, 0.8758), (-0.8705, -4.256, 0.8263), (-1.229, -2.896, 0.8263), (-1.728, -7.945, -1.08), (-1.41, -10.02, -1.08), (-1.41, -10.02, 0.7953), (-1.73, -7.94, 0.7953), (-0.5984, 1.204, -0.06211), (-1.231, -2.9, -0.1116), (-1.08, -0.8007, -1.025), (-0.6066, 1.231, 1.0), (-0.6066, 1.231, 1.0), (-0.6031, 1.219, 0.9379), (-1.078, -0.7945, 0.851), (-0.6031, 1.219, 0.9379), (-1.079, -0.7976, -0.08685), (-1.233, -2.901, -0.5805), (-1.729, -7.942, -0.1426), (-1.421, -4.033, -1.065), (-1.419, -4.026, 0.8108), (-1.23, -2.898, 0.3574), (-1.781, -12.48, -1.081), (-1.56, -12.98, -1.081), (-1.56, -12.98, 0.7948), (-1.783, -12.48, 0.7948), (-1.782, -12.48, -0.1431), (-1.509, -16.12, -1.081), (-1.359, -16.47, -1.081), (-1.359, -16.47, 0.7947), (-1.511, -16.12, 0.7947), (-1.51, -16.12, -0.1432)], [], [(18, 7, 5, 19), (19, 5, 12, 16), (2, 9, 6, 4, 0), (7, 8, 13, 12, 5), (20, 18, 6, 9), (17, 32, 13, 8, 20), (2, 0, 11, 10, 29), (35, 29, 10, 36, 28), (15, 14, 12, 13, 30), (3, 1, 14, 15, 31), (0, 16, 21, 11), (2, 27, 17, 20, 9), (8, 7, 18, 20), (4, 19, 16, 0), (6, 18, 19, 4), (11, 21, 25, 24), (21, 16, 17, 33, 22), (3, 34, 17, 16, 1), (24, 25, 43, 42), (10, 11, 24, 23, 38), (21, 22, 39, 26, 25), (22, 40, 28, 36, 10, 38, 23, 37, 26, 39), (33, 35, 28, 40, 22), (17, 27, 35, 33), (27, 2, 29, 35), (44, 45, 50, 49), (23, 24, 42, 41), (25, 26, 44, 43), (37, 23, 41, 45), (26, 37, 45, 44), (47, 48, 49, 50, 46), (42, 43, 48, 47), (41, 42, 47, 46), (43, 44, 49, 48), (45, 41, 46, 50)])
_uv = me_cube_002.uv_layers.new(name='UVMap')
_uv.uv.foreach_set('vector', [0.6095, 0.5, 0.625, 0.5, 0.625, 0.75, 0.6095, 0.75, 0.6095, 0.75, 0.625, 0.75, 0.625, 0.9345, 0.6095, 0.9345, 0.1578, 0.5, 0.25, 0.5, 0.375, 0.5, 0.375, 0.75, 0.1905, 0.75, 0.625, 0.5, 0.75, 0.5, 0.8422, 0.5, 0.8095, 0.75, 0.625, 0.75, 0.02329, 0.02329, 0.6095, 0.5, 0.375, 0.5, 0.375, 0.375, 0.4558, 0.1906, 0.4585, 0.1875, 0.4612, 0.1845, 0.0, 0.0, 0.02329, 0.02329, 0.1578, 0.5, 0.1905, 0.75, 0.1905, 0.75, 0.1578, 0.5, 0.1578, 0.5, 0.4154, 0.2367, 0.375, 0.2828, 0.375, 0.2828, 0.3952, 0.2597, 0.4154, 0.2367, 0.8422, 0.5, 0.8095, 0.75, 0.8095, 0.75, 0.8422, 0.5, 0.8422, 0.5, 0.8422, 0.5, 0.8095, 0.75, 0.8095, 0.75, 0.8422, 0.5, 0.8422, 0.5, 0.375, 0.9345, 0.6095, 0.9345, 0.6095, 0.9345, 0.375, 0.9345, 0.375, 0.2828, 0.4154, 0.2367, 0.4558, 0.1906, 0.02329, 0.02329, 0.375, 0.375, 0.0, 0.0, 0.625, 0.5, 0.6095, 0.5, 0.02329, 0.02329, 0.375, 0.75, 0.6095, 0.75, 0.6095, 0.9345, 0.375, 0.9345, 0.375, 0.5, 0.6095, 0.5, 0.6095, 0.75, 0.375, 0.75, 0.375, 0.9345, 0.6095, 0.9345, 0.6095, 0.9345, 0.375, 0.9345, 0.6066, 0.01152, 0.6095, 0.9345, 0.4558, 0.1906, 0.4558, 0.1906, 0.4558, 0.1906, 0.8422, 0.5, 0.649, 0.3453, 0.4558, 0.1906, 0.6095, 0.9345, 0.8095, 0.75, 0.375, 0.9345, 0.6095, 0.9345, 0.6095, 0.9345, 0.375, 0.9345, 0.1578, 0.5, 0.1905, 0.75, 0.1905, 0.75, 0.1578, 0.5, 0.1578, 0.5, 0.6066, 0.01152, 0.4558, 0.1906, 0.4558, 0.1906, 0.4558, 0.1906, 0.6066, 0.01152, 0.4558, 0.1906, 0.4356, 0.2136, 0.4154, 0.2367, 0.3952, 0.2597, 0.375, 0.2828, 0.375, 0.2828, 0.375, 0.2828, 0.4154, 0.2367, 0.4558, 0.1906, 0.4558, 0.1906, 0.4558, 0.1906, 0.4154, 0.2367, 0.4154, 0.2367, 0.4356, 0.2136, 0.4558, 0.1906, 0.4558, 0.1906, 0.4154, 0.2367, 0.4154, 0.2367, 0.4558, 0.1906, 0.4154, 0.2367, 0.375, 0.2828, 0.375, 0.2828, 0.4154, 0.2367, 0.4558, 0.1906, 0.4154, 0.2367, 0.4154, 0.2367, 0.4558, 0.1906, 0.1578, 0.5, 0.1905, 0.75, 0.1905, 0.75, 0.1578, 0.5, 0.6066, 0.01152, 0.4558, 0.1906, 0.4558, 0.1906, 0.6066, 0.01152, 0.4154, 0.2367, 0.375, 0.2828, 0.375, 0.2828, 0.4154, 0.2367, 0.4558, 0.1906, 0.4154, 0.2367, 0.4154, 0.2367, 0.4558, 0.1906, 0.3722, 0.01534, 0.6066, 0.01152, 0.4558, 0.1906, 0.4154, 0.2367, 0.375, 0.2828, 0.375, 0.9345, 0.6095, 0.9345, 0.6095, 0.9345, 0.375, 0.9345, 0.1578, 0.5, 0.1905, 0.75, 0.1905, 0.75, 0.1578, 0.5, 0.6066, 0.01152, 0.4558, 0.1906, 0.4558, 0.1906, 0.6066, 0.01152, 0.4154, 0.2367, 0.375, 0.2828, 0.375, 0.2828, 0.4154, 0.2367])
me_cube_002.use_remesh_preserve_volume = False
me_cube_002.use_remesh_preserve_attributes = False
me_cube_002.use_mirror_vertex_groups = False
me_cube_002.update()

# ---- objects
ob_light = bpy.data.objects.new('Light', light_light)
ob_camera = bpy.data.objects.new('Camera', cam_camera)
ob_background_image = bpy.data.objects.new('Background Image', None)
ob_claws = bpy.data.objects.new('Claws', me_cylinder)
ob_eyeball = bpy.data.objects.new('Eyeball', me_circle)
ob_eyeball_001 = bpy.data.objects.new('Eyeball.001', me_circle_001)
ob_body = bpy.data.objects.new('Body', me_cube)
ob_tail = bpy.data.objects.new('Tail', me_cube_001)
ob_lleg = bpy.data.objects.new('LLeg', me_cube_002)

# ---- transforms, parenting, visibility, modifiers, constraints
ob_light.location = (4.076, 1.005, 5.904)
ob_light.rotation_euler = (0.6503, 0.05522, 1.866)
ob_light.lock_rotations_4d = False
ob_light.empty_display_type = 'ARROWS'
ob_light.color = (0.0, 0.0, 0.0, 0.0)
ob_light.lineart.crease_threshold = 0.0
ob_camera.location = (7.359, -6.926, 4.958)
ob_camera.rotation_euler = (1.109, 0.0, 0.8149)
ob_camera.lock_rotations_4d = False
ob_camera.empty_display_type = 'ARROWS'
ob_camera.color = (0.0, 0.0, 0.0, 0.0)
ob_camera.display_type = 'WIRE'
ob_camera.lineart.crease_threshold = 0.0
ob_background_image.location = (0.0, 0.0, 0.0)
ob_background_image.empty_display_type = 'IMAGE'
ob_background_image.empty_display_size = 11.54
ob_background_image.empty_image_offset = (-0.4893, -0.5107)
ob_background_image.empty_image_depth = 'BACK'
ob_background_image.show_empty_image_perspective = False
ob_background_image.empty_image_side = 'FRONT'
ob_background_image.lineart.crease_threshold = 0.0
ob_claws.location = (0.0, 0.0, 0.0)
ob_claws.lineart.crease_threshold = 0.0
ob_eyeball.location = (-0.2963, -2.139, 0.0)
ob_eyeball.rotation_euler = (0.0, -0.0, 0.5064)
ob_eyeball.scale = (0.08721, 0.08721, 0.08721)
ob_eyeball.lineart.crease_threshold = 0.0
ob_eyeball_001.location = (-0.007272, -2.094, 0.0)
ob_eyeball_001.rotation_euler = (0.0, -0.0, 0.1219)
ob_eyeball_001.scale = (0.08721, 0.08721, 0.08721)
ob_eyeball_001.lineart.crease_threshold = 0.0
ob_body.location = (0.1423, -3.358, 0.0)
ob_body.rotation_euler = (0.0, -0.0, 0.2429)
ob_body.scale = (0.4466, 0.8855, 0.4466)
ob_body.lineart.crease_threshold = 0.0
ob_tail.location = (0.1423, -3.266, -0.08366)
ob_tail.rotation_euler = (0.0, -0.0, 0.2429)
ob_tail.scale = (0.4466, 0.8855, 0.4466)
ob_tail.lineart.crease_threshold = 0.0
ob_lleg.location = (-0.8575, -2.9, 0.03683)
ob_lleg.rotation_euler = (0.0, -0.0, -0.825)
ob_lleg.scale = (0.6287, 0.1138, 0.3994)
ob_lleg.lineart.crease_threshold = 0.0

# ---- collection membership
col_collection.objects.link(ob_light)
col_collection.objects.link(ob_camera)
col_collection.objects.link(ob_background_image)
col_collection.objects.link(ob_claws)
col_collection.objects.link(ob_eyeball)
col_collection.objects.link(ob_eyeball_001)
col_collection.objects.link(ob_body)
col_collection.objects.link(ob_tail)
col_collection_1.objects.link(ob_lleg)

# ---- scene / render settings (as saved in the file)
scene.camera = ob_camera
scene.frame_start = 1; scene.frame_end = 250; scene.frame_set(35)
scene.render.engine = 'BLENDER_EEVEE_NEXT'
scene.render.motion_blur_shutter = 1.0
scene.cycles.use_denoising = False
scene.cycles.samples = 128
scene.cycles.sampling_pattern = 'TABULATED_SOBOL'
scene.cycles.use_adaptive_sampling = False
scene.cycles.use_light_tree = False
scene.view_settings.view_transform = 'Filmic'
bpy.context.view_layer.update()
